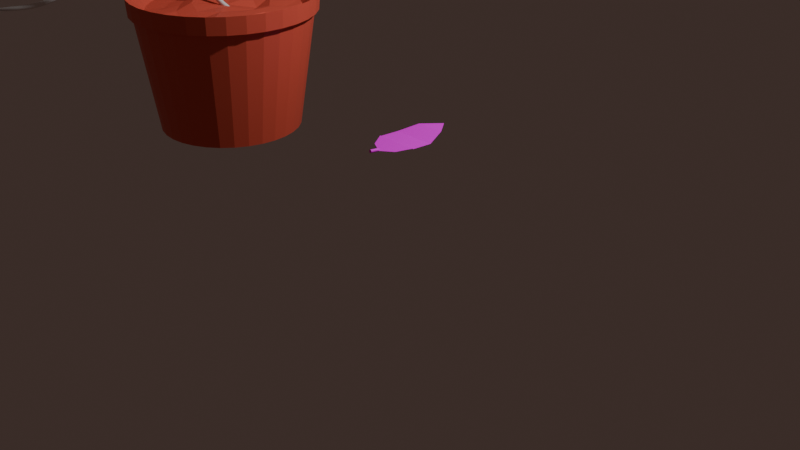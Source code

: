 # Source: space_plant.blend  (saved by Blender 4.5.90; exported with 4.5.12 LTS)
import bpy
from mathutils import Matrix  # noqa: F401  (used for matrix-valued properties, if any)

bpy.ops.wm.read_factory_settings(use_empty=True)
scene = bpy.context.scene
scene.name = 'Scene'

# ---- collections
col_collection = bpy.data.collections.new('Collection'); scene.collection.children.link(col_collection)

# ---- images (referenced by path relative to the original .blend; pixels are not part of the script)
import os
ASSET_DIR = os.environ.get("B2B_ASSET_DIR", "")  # directory of the original .blend (textures are referenced by path, not embedded)
HERE = os.path.dirname(os.path.abspath(__file__))  # packed textures are extracted next to this script under _unpacked/

def load_image(name, relpath, width, height, colorspace="sRGB"):
    """Load a texture the original file referenced (path relative to the .blend, or extracted next to this script)."""
    p = next((c for c in (os.path.join(HERE, relpath), os.path.join(ASSET_DIR, relpath)) if relpath and os.path.exists(c)), "")
    if p:
        img = bpy.data.images.load(p, check_existing=True)
        img.name = name
    else:  # same state as the original file: an image datablock whose file is absent (Cycles renders it pink)
        img = bpy.data.images.new(name, width, height)
        img.source = "FILE"
        img.filepath = "//" + (relpath or name)
    img.colorspace_settings.name = colorspace
    return img
img_leaves_jpg = load_image('leaves.jpg', 'leaves.jpg', 1024, 1024, 'sRGB')

# ---- materials (node trees are filled in below, after node groups)
mat_material_002 = bpy.data.materials.new('Material.002')
mat_material_001 = bpy.data.materials.new('Material.001')
mat_material_003 = bpy.data.materials.new('Material.003')

# ---- material node trees
mat_material_002.use_nodes = True; mat_material_002.node_tree.nodes.clear()
_N = mat_material_002.node_tree.nodes; _L = mat_material_002.node_tree.links
n0 = _N.new('ShaderNodeBsdfPrincipled'); n0.name = 'Principled BSDF'; n0.location = (-200, 100)
n0.inputs[0].default_value = (0.8036, 0.1131, 0.0714, 1.0)
n1 = _N.new('ShaderNodeOutputMaterial'); n1.name = 'Material Output'; n1.location = (200, 100)
_L.new(n0.outputs[0], n1.inputs[0])
n1.is_active_output = True
mat_material_001.use_nodes = True; mat_material_001.node_tree.nodes.clear()
_N = mat_material_001.node_tree.nodes; _L = mat_material_001.node_tree.links
n0 = _N.new('ShaderNodeBsdfPrincipled'); n0.name = 'Principled BSDF'; n0.location = (-200, 100)
n1 = _N.new('ShaderNodeOutputMaterial'); n1.name = 'Material Output'; n1.location = (200, 100)
n2 = _N.new('ShaderNodeTexImage'); n2.name = 'Image Texture'; n2.location = (-555, 77)
n2.image = img_leaves_jpg
_L.new(n0.outputs[0], n1.inputs[0])
_L.new(n2.outputs[0], n0.inputs[0])
n1.is_active_output = True
mat_material_003.use_nodes = True; mat_material_003.node_tree.nodes.clear()
_N = mat_material_003.node_tree.nodes; _L = mat_material_003.node_tree.links
n0 = _N.new('ShaderNodeBsdfPrincipled'); n0.name = 'Principled BSDF'; n0.location = (-200, 100)
n1 = _N.new('ShaderNodeOutputMaterial'); n1.name = 'Material Output'; n1.location = (200, 100)
_L.new(n0.outputs[0], n1.inputs[0])
n1.is_active_output = True

# ---- world
world_world = bpy.data.worlds.new('World'); scene.world = world_world
world_world.use_nodes = True; world_world.node_tree.nodes.clear()
_N = world_world.node_tree.nodes; _L = world_world.node_tree.links
n0 = _N.new('ShaderNodeOutputWorld'); n0.name = 'World Output'; n0.location = (200, 100)
n1 = _N.new('ShaderNodeBackground'); n1.name = 'Background'; n1.location = (-200, 100)
n1.inputs[0].default_value = (0.05096, 0.03286, 0.02748, 1.0)
_L.new(n1.outputs[0], n0.inputs[0])
n0.is_active_output = True
world_world.color = (0.05088, 0.05088, 0.05088)
world_world.sun_shadow_jitter_overblur = 0.0

# ---- cameras
cam_camera = bpy.data.cameras.new('Camera')
cam_camera.clip_end = 100.0
cam_camera.ortho_scale = 7.314

# ---- lights
light_light = bpy.data.lights.new('Light', 'POINT')
light_light.energy = 1000.0
light_light.shadow_soft_size = 0.1

# ---- meshes
me_cylinder = bpy.data.meshes.new('Cylinder')
me_cylinder.from_pydata([(2.673e-09, 0.7792, -1.0), (0.152, 0.7642, -1.0), (0.2982, 0.7199, -1.0), (0.4329, 0.6479, -1.0), (0.551, 0.551, -1.0), (0.6479, 0.4329, -1.0), (0.7199, 0.2982, -1.0), (0.7642, 0.152, -1.0), (0.7792, 3.29e-09, -1.0), (0.7642, -0.152, -1.0), (0.7199, -0.2982, -1.0), (0.6479, -0.4329, -1.0), (0.551, -0.551, -1.0), (0.4329, -0.6479, -1.0), (0.2982, -0.7199, -1.0), (0.152, -0.7642, -1.0), (2.673e-09, -0.7792, -1.0), (-0.152, -0.7642, -1.0), (-0.2982, -0.7199, -1.0), (-0.4329, -0.6479, -1.0), (-0.551, -0.551, -1.0), (-0.6479, -0.4329, -1.0), (-0.7199, -0.2982, -1.0), (-0.7642, -0.152, -1.0), (-0.7792, 3.29e-09, -1.0), (-0.7642, 0.152, -1.0), (-0.7199, 0.2982, -1.0), (-0.6479, 0.4329, -1.0), (-0.551, 0.551, -1.0), (-0.4329, 0.6479, -1.0), (-0.2982, 0.7199, -1.0), (-0.152, 0.7642, -1.0), (3.132e-10, 0.9741, 0.7657), (0.19, 0.9554, 0.7657), (0.3728, 0.9, 0.7657), (0.5412, 0.81, 0.7657), (0.6888, 0.6888, 0.7657), (0.81, 0.5412, 0.7657), (0.9, 0.3728, 0.7657), (0.9554, 0.19, 0.7657), (0.9741, 3.855e-10, 0.7657), (0.9554, -0.19, 0.7657), (0.9, -0.3728, 0.7657), (0.81, -0.5412, 0.7657), (0.6888, -0.6888, 0.7657), (0.5412, -0.81, 0.7657), (0.3728, -0.9, 0.7657), (0.19, -0.9554, 0.7657), (3.132e-10, -0.9741, 0.7657), (-0.19, -0.9554, 0.7657), (-0.3728, -0.9, 0.7657), (-0.5412, -0.81, 0.7657), (-0.6888, -0.6888, 0.7657), (-0.81, -0.5412, 0.7657), (-0.9, -0.3728, 0.7657), (-0.9554, -0.19, 0.7657), (-0.9741, 3.855e-10, 0.7657), (-0.9554, 0.19, 0.7657), (-0.9, 0.3728, 0.7657), (-0.81, 0.5412, 0.7657), (-0.6888, 0.6888, 0.7657), (-0.5412, 0.81, 0.7657), (-0.3728, 0.9, 0.7657), (-0.19, 0.9554, 0.7657), (-4.123e-09, 0.9741, 0.7956), (0.19, 0.9554, 0.7956), (0.3728, 0.9, 0.7956), (0.5412, 0.81, 0.7956), (0.6888, 0.6888, 0.7956), (0.81, 0.5412, 0.7956), (0.9, 0.3728, 0.7956), (0.9554, 0.19, 0.7956), (0.9741, 2.254e-09, 0.7956), (0.9554, -0.19, 0.7956), (0.9, -0.3728, 0.7956), (0.81, -0.5412, 0.7956), (0.6888, -0.6888, 0.7956), (0.5412, -0.81, 0.7956), (0.3728, -0.9, 0.7956), (0.19, -0.9554, 0.7956), (-4.123e-09, -0.9741, 0.7956), (-0.19, -0.9554, 0.7956), (-0.3728, -0.9, 0.7956), (-0.5412, -0.81, 0.7956), (-0.6888, -0.6888, 0.7956), (-0.81, -0.5412, 0.7956), (-0.9, -0.3728, 0.7956), (-0.9554, -0.19, 0.7956), (-0.9741, 2.254e-09, 0.7956), (-0.9554, 0.19, 0.7956), (-0.9, 0.3728, 0.7956), (-0.81, 0.5412, 0.7956), (-0.6888, 0.6888, 0.7956), (-0.5412, 0.81, 0.7956), (-0.3728, 0.9, 0.7956), (-0.19, 0.9554, 0.7956), (0.2022, 1.016, 1.061), (-4.354e-09, 1.036, 1.061), (-4.123e-09, 1.021, 0.7904), (0.3966, 0.9575, 1.061), (0.5758, 0.8617, 1.061), (0.7328, 0.7328, 1.061), (0.8617, 0.5758, 1.061), (0.9575, 0.3966, 1.061), (1.016, 0.2022, 1.061), (1.036, 1.868e-09, 1.061), (1.016, -0.2022, 1.061), (0.9575, -0.3966, 1.061), (0.8617, -0.5758, 1.061), (0.7328, -0.7328, 1.061), (0.5758, -0.8617, 1.061), (0.3966, -0.9575, 1.061), (0.2022, -1.016, 1.061), (-4.437e-09, -1.036, 1.061), (-0.2022, -1.016, 1.061), (-0.3966, -0.9575, 1.061), (-0.5758, -0.8617, 1.061), (-0.7328, -0.7328, 1.061), (-0.8617, -0.5758, 1.061), (-0.9575, -0.3966, 1.061), (-1.016, -0.2022, 1.061), (-1.036, 1.868e-09, 1.061), (-1.016, 0.2022, 1.061), (-0.9575, 0.3966, 1.061), (-0.8617, 0.5758, 1.061), (-0.7328, 0.7328, 1.061), (-0.5758, 0.8617, 1.061), (-0.3966, 0.9575, 1.061), (-0.2022, 1.016, 1.061), (0.1993, 1.002, 0.7904), (0.3909, 0.9437, 0.7904), (0.5675, 0.8493, 0.7904), (0.7223, 0.7223, 0.7904), (0.8493, 0.5675, 0.7904), (0.9437, 0.3909, 0.7904), (1.002, 0.1993, 0.7904), (1.021, 2.254e-09, 0.7904), (1.002, -0.1993, 0.7904), (0.9437, -0.3909, 0.7904), (0.8493, -0.5675, 0.7904), (0.7223, -0.7223, 0.7904), (0.5675, -0.8493, 0.7904), (0.3909, -0.9437, 0.7904), (0.1993, -1.002, 0.7904), (-4.123e-09, -1.021, 0.7904), (-0.1993, -1.002, 0.7904), (-0.3909, -0.9437, 0.7904), (-0.5675, -0.8493, 0.7904), (-0.7223, -0.7223, 0.7904), (-0.8493, -0.5675, 0.7904), (-0.9437, -0.3909, 0.7904), (-1.002, -0.1993, 0.7904), (-1.021, 2.254e-09, 0.7904), (-1.002, 0.1993, 0.7904), (-0.9437, 0.3909, 0.7904), (-0.8493, 0.5675, 0.7904), (-0.7223, 0.7223, 0.7904), (-0.5675, 0.8493, 0.7904), (-0.3909, 0.9437, 0.7904), (-0.1993, 1.002, 0.7904), (0.1636, 0.8224, 0.8252), (-6.826e-09, 0.8385, 0.8252), (-0.1636, 0.8224, 0.8252), (-0.3209, 0.7747, 0.8252), (-0.4658, 0.6972, 0.8252), (-0.5929, 0.5929, 0.8252), (-0.6972, 0.4658, 0.8252), (-0.7747, 0.3209, 0.8252), (-0.8224, 0.1636, 0.8252), (-0.8385, -2.489e-09, 0.8252), (-0.8224, -0.1636, 0.8252), (-0.7747, -0.3209, 0.8252), (-0.6972, -0.4658, 0.8252), (-0.5929, -0.5929, 0.8252), (-0.4658, -0.6972, 0.8252), (-0.3209, -0.7747, 0.8252), (-0.1636, -0.8224, 0.8252), (-6.893e-09, -0.8385, 0.8252), (0.1636, -0.8224, 0.8252), (0.3209, -0.7747, 0.8252), (0.4658, -0.6972, 0.8252), (0.5929, -0.5929, 0.8252), (0.6972, -0.4658, 0.8252), (0.7747, -0.3209, 0.8252), (0.8224, -0.1636, 0.8252), (0.8385, -2.489e-09, 0.8252), (0.8224, 0.1636, 0.8252), (0.7747, 0.3209, 0.8252), (0.6972, 0.4658, 0.8252), (0.5929, 0.5929, 0.8252), (0.4658, 0.6972, 0.8252), (0.3209, 0.7747, 0.8252), (0.19, 0.9554, 0.7657), (0.3728, 0.9, 0.7657), (0.5412, 0.81, 0.7657), (0.6888, 0.6888, 0.7657), (0.81, 0.5412, 0.7657), (0.9, 0.3728, 0.7657), (0.9554, 0.19, 0.7657), (0.9741, 3.855e-10, 0.7657), (0.9554, -0.19, 0.7657), (0.9, -0.3728, 0.7657), (0.81, -0.5412, 0.7657), (0.6888, -0.6888, 0.7657), (0.5412, -0.81, 0.7657), (0.3728, -0.9, 0.7657), (0.19, -0.9554, 0.7657), (3.132e-10, -0.9741, 0.7657), (-0.19, -0.9554, 0.7657), (-0.3728, -0.9, 0.7657), (-0.5412, -0.81, 0.7657), (-0.6888, -0.6888, 0.7657), (-0.81, -0.5412, 0.7657), (-0.9, -0.3728, 0.7657), (-0.9554, -0.19, 0.7657), (-0.9741, 3.855e-10, 0.7657), (-0.9554, 0.19, 0.7657), (-0.9, 0.3728, 0.7657), (-0.81, 0.5412, 0.7657), (-0.6888, 0.6888, 0.7657), (-0.5412, 0.81, 0.7657), (-0.3728, 0.9, 0.7657), (-0.19, 0.9554, 0.7657), (3.132e-10, 0.9741, 0.7657), (0.7817, 0.007094, 0.8252), (0.6476, 0.1959, 0.7799), (0.6085, 0.3365, 0.8252), (0.4825, 0.4825, 0.8252), (0.4087, 0.537, 0.7992), (0.1759, 0.7095, 0.8252), (0.007094, 0.7817, 0.8252), (0.7054, -0.1553, 0.8252), (0.5453, 0.03439, 0.7799), (0.484, 0.1818, 0.8252), (0.3403, 0.3403, 0.8252), (0.2539, 0.4125, 0.7992), (0.01441, 0.6073, 0.8252), (-0.1553, 0.7054, 0.8252), (0.5981, -0.3156, 0.8252), (0.4849, -0.1952, 0.8334), (0.3324, 0.0115, 0.8252), (0.1993, 0.2431, 0.764), (0.06418, 0.3783, 0.7193), (-0.1545, 0.4749, 0.8252), (-0.3156, 0.5981, 0.8252), (0.4658, -0.4658, 0.8252), (0.3349, -0.3585, 0.8334), (0.1636, -0.1636, 0.8252), (-6.706e-08, 6.706e-08, 0.8252), (-0.1345, 0.1402, 0.7805), (-0.3209, 0.3209, 0.8252), (-0.4658, 0.4658, 0.8252), (0.3156, -0.5981, 0.8252), (0.1563, -0.4303, 0.7821), (-0.0115, -0.3324, 0.8252), (-0.2426, -0.2496, 0.8803), (-0.3991, -0.0852, 0.8803), (-0.4556, 0.2282, 0.7578), (-0.5787, 0.3893, 0.7578), (0.1553, -0.7054, 0.8252), (-0.01254, -0.5627, 0.7821), (-0.1818, -0.484, 0.8252), (-0.3403, -0.3403, 0.8252), (-0.484, -0.1818, 0.8252), (-0.6073, -0.01441, 0.8252), (-0.7054, 0.1553, 0.8252), (-0.007094, -0.7817, 0.8252), (-0.1759, -0.7095, 0.8252), (-0.3365, -0.6085, 0.8252), (-0.4333, -0.4704, 0.8062), (-0.5592, -0.3243, 0.8062), (-0.7095, -0.1759, 0.8252), (-0.7817, -0.007094, 0.8252)], [], [(33, 32, 64, 65), (60, 59, 91, 92), (47, 46, 78, 79), (34, 33, 65, 66), (61, 60, 92, 93), (48, 47, 79, 80), (35, 34, 66, 67), (62, 61, 93, 94), (49, 48, 80, 81), (36, 35, 67, 68), (63, 62, 94, 95), (50, 49, 81, 82), (37, 36, 68, 69), (32, 63, 95, 64), (51, 50, 82, 83), (38, 37, 69, 70), (52, 51, 83, 84), (39, 38, 70, 71), (53, 52, 84, 85), (40, 39, 71, 72), (54, 53, 85, 86), (41, 40, 72, 73), (55, 54, 86, 87), (42, 41, 73, 74), (56, 55, 87, 88), (43, 42, 74, 75), (57, 56, 88, 89), (44, 43, 75, 76), (58, 57, 89, 90), (45, 44, 76, 77), (59, 58, 90, 91), (46, 45, 77, 78), (0, 1, 2, 3, 4, 5, 6, 7, 8, 9, 10, 11, 12, 13, 14, 15, 16, 17, 18, 19, 20, 21, 22, 23, 24, 25, 26, 27, 28, 29, 30, 31), (222, 63, 32, 223), (221, 62, 63, 222), (220, 61, 62, 221), (219, 60, 61, 220), (218, 59, 60, 219), (217, 58, 59, 218), (216, 57, 58, 217), (215, 56, 57, 216), (214, 55, 56, 215), (213, 54, 55, 214), (212, 53, 54, 213), (211, 52, 53, 212), (210, 51, 52, 211), (209, 50, 51, 210), (208, 49, 50, 209), (207, 48, 49, 208), (206, 47, 48, 207), (205, 46, 47, 206), (204, 45, 46, 205), (203, 44, 45, 204), (202, 43, 44, 203), (201, 42, 43, 202), (200, 41, 42, 201), (199, 40, 41, 200), (198, 39, 40, 199), (197, 38, 39, 198), (196, 37, 38, 197), (195, 36, 37, 196), (194, 35, 36, 195), (193, 34, 35, 194), (192, 33, 34, 193), (223, 32, 33, 192), (77, 76, 140, 141), (91, 90, 154, 155), (78, 77, 141, 142), (65, 64, 98, 129), (92, 91, 155, 156), (79, 78, 142, 143), (66, 65, 129, 130), (93, 92, 156, 157), (80, 79, 143, 144), (67, 66, 130, 131), (94, 93, 157, 158), (81, 80, 144, 145), (68, 67, 131, 132), (95, 94, 158, 159), (82, 81, 145, 146), (69, 68, 132, 133), (64, 95, 159, 98), (83, 82, 146, 147), (70, 69, 133, 134), (84, 83, 147, 148), (71, 70, 134, 135), (85, 84, 148, 149), (72, 71, 135, 136), (86, 85, 149, 150), (73, 72, 136, 137), (87, 86, 150, 151), (74, 73, 137, 138), (88, 87, 151, 152), (75, 74, 138, 139), (89, 88, 152, 153), (76, 75, 139, 140), (90, 89, 153, 154), (98, 97, 96, 129), (129, 96, 99, 130), (130, 99, 100, 131), (131, 100, 101, 132), (132, 101, 102, 133), (133, 102, 103, 134), (134, 103, 104, 135), (135, 104, 105, 136), (136, 105, 106, 137), (137, 106, 107, 138), (138, 107, 108, 139), (139, 108, 109, 140), (140, 109, 110, 141), (141, 110, 111, 142), (142, 111, 112, 143), (143, 112, 113, 144), (144, 113, 114, 145), (145, 114, 115, 146), (146, 115, 116, 147), (147, 116, 117, 148), (148, 117, 118, 149), (149, 118, 119, 150), (150, 119, 120, 151), (151, 120, 121, 152), (152, 121, 122, 153), (153, 122, 123, 154), (154, 123, 124, 155), (155, 124, 125, 156), (156, 125, 126, 157), (157, 126, 127, 158), (1, 192, 193, 2), (158, 127, 128, 159), (159, 128, 97, 98), (0, 223, 192, 1), (97, 161, 160, 96), (128, 162, 161, 97), (127, 163, 162, 128), (126, 164, 163, 127), (125, 165, 164, 126), (124, 166, 165, 125), (123, 167, 166, 124), (122, 168, 167, 123), (121, 169, 168, 122), (120, 170, 169, 121), (119, 171, 170, 120), (118, 172, 171, 119), (117, 173, 172, 118), (116, 174, 173, 117), (115, 175, 174, 116), (114, 176, 175, 115), (113, 177, 176, 114), (112, 178, 177, 113), (111, 179, 178, 112), (110, 180, 179, 111), (109, 181, 180, 110), (108, 182, 181, 109), (107, 183, 182, 108), (106, 184, 183, 107), (105, 185, 184, 106), (104, 186, 185, 105), (103, 187, 186, 104), (102, 188, 187, 103), (101, 189, 188, 102), (100, 190, 189, 101), (99, 191, 190, 100), (96, 160, 191, 99), (2, 193, 194, 3), (3, 194, 195, 4), (4, 195, 196, 5), (5, 196, 197, 6), (6, 197, 198, 7), (7, 198, 199, 8), (8, 199, 200, 9), (9, 200, 201, 10), (10, 201, 202, 11), (11, 202, 203, 12), (12, 203, 204, 13), (13, 204, 205, 14), (14, 205, 206, 15), (15, 206, 207, 16), (16, 207, 208, 17), (17, 208, 209, 18), (18, 209, 210, 19), (19, 210, 211, 20), (20, 211, 212, 21), (21, 212, 213, 22), (22, 213, 214, 23), (23, 214, 215, 24), (24, 215, 216, 25), (25, 216, 217, 26), (26, 217, 218, 27), (27, 218, 219, 28), (28, 219, 220, 29), (29, 220, 221, 30), (30, 221, 222, 31), (31, 222, 223, 0), (186, 224, 184, 185), (224, 231, 183, 184), (231, 238, 182, 183), (238, 245, 181, 182), (245, 252, 180, 181), (252, 259, 179, 180), (259, 266, 178, 179), (266, 176, 177, 178), (187, 225, 224, 186), (225, 232, 231, 224), (232, 239, 238, 231), (239, 246, 245, 238), (246, 253, 252, 245), (253, 260, 259, 252), (260, 267, 266, 259), (267, 175, 176, 266), (188, 226, 225, 187), (226, 233, 232, 225), (233, 240, 239, 232), (240, 247, 246, 239), (247, 254, 253, 246), (254, 261, 260, 253), (261, 268, 267, 260), (268, 174, 175, 267), (189, 227, 226, 188), (227, 234, 233, 226), (234, 241, 240, 233), (241, 248, 247, 240), (248, 255, 254, 247), (255, 262, 261, 254), (262, 269, 268, 261), (269, 173, 174, 268), (190, 228, 227, 189), (228, 235, 234, 227), (235, 242, 241, 234), (242, 249, 248, 241), (249, 256, 255, 248), (256, 263, 262, 255), (263, 270, 269, 262), (270, 172, 173, 269), (191, 229, 228, 190), (229, 236, 235, 228), (236, 243, 242, 235), (243, 250, 249, 242), (250, 257, 256, 249), (257, 264, 263, 256), (264, 271, 270, 263), (271, 171, 172, 270), (160, 230, 229, 191), (230, 237, 236, 229), (237, 244, 243, 236), (244, 251, 250, 243), (251, 258, 257, 250), (258, 265, 264, 257), (265, 272, 271, 264), (272, 170, 171, 271), (161, 162, 230, 160), (162, 163, 237, 230), (163, 164, 244, 237), (164, 165, 251, 244), (165, 166, 258, 251), (166, 167, 265, 258), (167, 168, 272, 265), (168, 169, 170, 272)])
_uv = me_cylinder.uv_layers.new(name='UVMap')
_uv.uv.foreach_set('vector', [0.9688, 0.9414, 1.0, 0.9414, 1.0, 0.9414, 0.9688, 0.9414, 0.125, 0.9414, 0.1562, 0.9414, 0.1562, 0.9414, 0.125, 0.9414, 0.5312, 0.9414, 0.5625, 0.9414, 0.5625, 0.9414, 0.5312, 0.9414, 0.9375, 0.9414, 0.9688, 0.9414, 0.9688, 0.9414, 0.9375, 0.9414, 0.09375, 0.9414, 0.125, 0.9414, 0.125, 0.9414, 0.09375, 0.9414, 0.5, 0.9414, 0.5312, 0.9414, 0.5312, 0.9414, 0.5, 0.9414, 0.9062, 0.9414, 0.9375, 0.9414, 0.9375, 0.9414, 0.9062, 0.9414, 0.0625, 0.9414, 0.09375, 0.9414, 0.09375, 0.9414, 0.0625, 0.9414, 0.4688, 0.9414, 0.5, 0.9414, 0.5, 0.9414, 0.4688, 0.9414, 0.875, 0.9414, 0.9062, 0.9414, 0.9062, 0.9414, 0.875, 0.9414, 0.03125, 0.9414, 0.0625, 0.9414, 0.0625, 0.9414, 0.03125, 0.9414, 0.4375, 0.9414, 0.4688, 0.9414, 0.4688, 0.9414, 0.4375, 0.9414, 0.8438, 0.9414, 0.875, 0.9414, 0.875, 0.9414, 0.8438, 0.9414, 0.0, 0.9414, 0.03125, 0.9414, 0.03125, 0.9414, 0.0, 0.9414, 0.4062, 0.9414, 0.4375, 0.9414, 0.4375, 0.9414, 0.4062, 0.9414, 0.8125, 0.9414, 0.8438, 0.9414, 0.8438, 0.9414, 0.8125, 0.9414, 0.375, 0.9414, 0.4062, 0.9414, 0.4062, 0.9414, 0.375, 0.9414, 0.7812, 0.9414, 0.8125, 0.9414, 0.8125, 0.9414, 0.7812, 0.9414, 0.3438, 0.9414, 0.375, 0.9414, 0.375, 0.9414, 0.3438, 0.9414, 0.75, 0.9414, 0.7812, 0.9414, 0.7812, 0.9414, 0.75, 0.9414, 0.3125, 0.9414, 0.3438, 0.9414, 0.3438, 0.9414, 0.3125, 0.9414, 0.7188, 0.9414, 0.75, 0.9414, 0.75, 0.9414, 0.7188, 0.9414, 0.2812, 0.9414, 0.3125, 0.9414, 0.3125, 0.9414, 0.2812, 0.9414, 0.6875, 0.9414, 0.7188, 0.9414, 0.7188, 0.9414, 0.6875, 0.9414, 0.25, 0.9414, 0.2812, 0.9414, 0.2812, 0.9414, 0.25, 0.9414, 0.6562, 0.9414, 0.6875, 0.9414, 0.6875, 0.9414, 0.6562, 0.9414, 0.2188, 0.9414, 0.25, 0.9414, 0.25, 0.9414, 0.2188, 0.9414, 0.625, 0.9414, 0.6562, 0.9414, 0.6562, 0.9414, 0.625, 0.9414, 0.1875, 0.9414, 0.2188, 0.9414, 0.2188, 0.9414, 0.1875, 0.9414, 0.5938, 0.9414, 0.625, 0.9414, 0.625, 0.9414, 0.5938, 0.9414, 0.1562, 0.9414, 0.1875, 0.9414, 0.1875, 0.9414, 0.1562, 0.9414, 0.5625, 0.9414, 0.5938, 0.9414, 0.5938, 0.9414, 0.5625, 0.9414, 0.75, 0.49, 0.7968, 0.4854, 0.8418, 0.4717, 0.8833, 0.4496, 0.9197, 0.4197, 0.9496, 0.3833, 0.9717, 0.3418, 0.9854, 0.2968, 0.99, 0.25, 0.9854, 0.2032, 0.9717, 0.1582, 0.9496, 0.1167, 0.9197, 0.08029, 0.8833, 0.05045, 0.8418, 0.02827, 0.7968, 0.01461, 0.75, 0.01, 0.7032, 0.01461, 0.6582, 0.02827, 0.6167, 0.05045, 0.5803, 0.08029, 0.5504, 0.1167, 0.5283, 0.1582, 0.5146, 0.2032, 0.51, 0.25, 0.5146, 0.2968, 0.5283, 0.3418, 0.5504, 0.3833, 0.5803, 0.4197, 0.6167, 0.4496, 0.6582, 0.4717, 0.7032, 0.4854, 0.03125, 0.9414, 0.03125, 0.9414, 0.0, 0.9414, 0.0, 0.9414, 0.0625, 0.9414, 0.0625, 0.9414, 0.03125, 0.9414, 0.03125, 0.9414, 0.09375, 0.9414, 0.09375, 0.9414, 0.0625, 0.9414, 0.0625, 0.9414, 0.125, 0.9414, 0.125, 0.9414, 0.09375, 0.9414, 0.09375, 0.9414, 0.1562, 0.9414, 0.1562, 0.9414, 0.125, 0.9414, 0.125, 0.9414, 0.1875, 0.9414, 0.1875, 0.9414, 0.1562, 0.9414, 0.1562, 0.9414, 0.2187, 0.9414, 0.2188, 0.9414, 0.1875, 0.9414, 0.1875, 0.9414, 0.25, 0.9414, 0.25, 0.9414, 0.2188, 0.9414, 0.2187, 0.9414, 0.2812, 0.9414, 0.2812, 0.9414, 0.25, 0.9414, 0.25, 0.9414, 0.3125, 0.9414, 0.3125, 0.9414, 0.2812, 0.9414, 0.2812, 0.9414, 0.3438, 0.9414, 0.3438, 0.9414, 0.3125, 0.9414, 0.3125, 0.9414, 0.375, 0.9414, 0.375, 0.9414, 0.3438, 0.9414, 0.3438, 0.9414, 0.4062, 0.9414, 0.4062, 0.9414, 0.375, 0.9414, 0.375, 0.9414, 0.4375, 0.9414, 0.4375, 0.9414, 0.4062, 0.9414, 0.4062, 0.9414, 0.4688, 0.9414, 0.4688, 0.9414, 0.4375, 0.9414, 0.4375, 0.9414, 0.5, 0.9414, 0.5, 0.9414, 0.4688, 0.9414, 0.4688, 0.9414, 0.5312, 0.9414, 0.5312, 0.9414, 0.5, 0.9414, 0.5, 0.9414, 0.5625, 0.9414, 0.5625, 0.9414, 0.5312, 0.9414, 0.5312, 0.9414, 0.5938, 0.9414, 0.5938, 0.9414, 0.5625, 0.9414, 0.5625, 0.9414, 0.625, 0.9414, 0.625, 0.9414, 0.5938, 0.9414, 0.5938, 0.9414, 0.6562, 0.9414, 0.6562, 0.9414, 0.625, 0.9414, 0.625, 0.9414, 0.6875, 0.9414, 0.6875, 0.9414, 0.6562, 0.9414, 0.6562, 0.9414, 0.7188, 0.9414, 0.7188, 0.9414, 0.6875, 0.9414, 0.6875, 0.9414, 0.75, 0.9414, 0.75, 0.9414, 0.7188, 0.9414, 0.7188, 0.9414, 0.7812, 0.9414, 0.7812, 0.9414, 0.75, 0.9414, 0.75, 0.9414, 0.8125, 0.9414, 0.8125, 0.9414, 0.7812, 0.9414, 0.7812, 0.9414, 0.8438, 0.9414, 0.8438, 0.9414, 0.8125, 0.9414, 0.8125, 0.9414, 0.875, 0.9414, 0.875, 0.9414, 0.8438, 0.9414, 0.8438, 0.9414, 0.9062, 0.9414, 0.9062, 0.9414, 0.875, 0.9414, 0.875, 0.9414, 0.9375, 0.9414, 0.9375, 0.9414, 0.9062, 0.9414, 0.9062, 0.9414, 0.9688, 0.9414, 0.9688, 0.9414, 0.9375, 0.9414, 0.9375, 0.9414, 1.0, 0.9414, 1.0, 0.9414, 0.9688, 0.9414, 0.9688, 0.9414, 0.5938, 0.9414, 0.625, 0.9414, 0.625, 0.9414, 0.5938, 0.9414, 0.1562, 0.9414, 0.1875, 0.9414, 0.1875, 0.9414, 0.1562, 0.9414, 0.5625, 0.9414, 0.5938, 0.9414, 0.5938, 0.9414, 0.5625, 0.9414, 0.9688, 0.9414, 1.0, 0.9414, 1.0, 0.9414, 0.9688, 0.9414, 0.125, 0.9414, 0.1562, 0.9414, 0.1562, 0.9414, 0.125, 0.9414, 0.5312, 0.9414, 0.5625, 0.9414, 0.5625, 0.9414, 0.5312, 0.9414, 0.9375, 0.9414, 0.9688, 0.9414, 0.9688, 0.9414, 0.9375, 0.9414, 0.09375, 0.9414, 0.125, 0.9414, 0.125, 0.9414, 0.09375, 0.9414, 0.5, 0.9414, 0.5312, 0.9414, 0.5312, 0.9414, 0.5, 0.9414, 0.9062, 0.9414, 0.9375, 0.9414, 0.9375, 0.9414, 0.9062, 0.9414, 0.0625, 0.9414, 0.09375, 0.9414, 0.09375, 0.9414, 0.0625, 0.9414, 0.4688, 0.9414, 0.5, 0.9414, 0.5, 0.9414, 0.4688, 0.9414, 0.875, 0.9414, 0.9062, 0.9414, 0.9062, 0.9414, 0.875, 0.9414, 0.03125, 0.9414, 0.0625, 0.9414, 0.0625, 0.9414, 0.03125, 0.9414, 0.4375, 0.9414, 0.4688, 0.9414, 0.4688, 0.9414, 0.4375, 0.9414, 0.8438, 0.9414, 0.875, 0.9414, 0.875, 0.9414, 0.8438, 0.9414, 0.0, 0.9414, 0.03125, 0.9414, 0.03125, 0.9414, 0.0, 0.9414, 0.4062, 0.9414, 0.4375, 0.9414, 0.4375, 0.9414, 0.4062, 0.9414, 0.8125, 0.9414, 0.8438, 0.9414, 0.8438, 0.9414, 0.8125, 0.9414, 0.375, 0.9414, 0.4062, 0.9414, 0.4062, 0.9414, 0.375, 0.9414, 0.7812, 0.9414, 0.8125, 0.9414, 0.8125, 0.9414, 0.7812, 0.9414, 0.3438, 0.9414, 0.375, 0.9414, 0.375, 0.9414, 0.3438, 0.9414, 0.75, 0.9414, 0.7812, 0.9414, 0.7812, 0.9414, 0.75, 0.9414, 0.3125, 0.9414, 0.3438, 0.9414, 0.3438, 0.9414, 0.3125, 0.9414, 0.7188, 0.9414, 0.75, 0.9414, 0.75, 0.9414, 0.7188, 0.9414, 0.2812, 0.9414, 0.3125, 0.9414, 0.3125, 0.9414, 0.2812, 0.9414, 0.6875, 0.9414, 0.7188, 0.9414, 0.7188, 0.9414, 0.6875, 0.9414, 0.25, 0.9414, 0.2812, 0.9414, 0.2812, 0.9414, 0.25, 0.9414, 0.6562, 0.9414, 0.6875, 0.9414, 0.6875, 0.9414, 0.6562, 0.9414, 0.2188, 0.9414, 0.25, 0.9414, 0.25, 0.9414, 0.2188, 0.9414, 0.625, 0.9414, 0.6562, 0.9414, 0.6562, 0.9414, 0.625, 0.9414, 0.1875, 0.9414, 0.2188, 0.9414, 0.2188, 0.9414, 0.1875, 0.9414, 1.0, 0.9414, 1.0, 1.0, 0.9688, 1.0, 0.9688, 0.9414, 0.9688, 0.9414, 0.9688, 1.0, 0.9375, 1.0, 0.9375, 0.9414, 0.9375, 0.9414, 0.9375, 1.0, 0.9062, 1.0, 0.9062, 0.9414, 0.9062, 0.9414, 0.9062, 1.0, 0.875, 1.0, 0.875, 0.9414, 0.875, 0.9414, 0.875, 1.0, 0.8438, 1.0, 0.8438, 0.9414, 0.8438, 0.9414, 0.8438, 1.0, 0.8125, 1.0, 0.8125, 0.9414, 0.8125, 0.9414, 0.8125, 1.0, 0.7812, 1.0, 0.7812, 0.9414, 0.7812, 0.9414, 0.7812, 1.0, 0.75, 1.0, 0.75, 0.9414, 0.75, 0.9414, 0.75, 1.0, 0.7188, 1.0, 0.7188, 0.9414, 0.7188, 0.9414, 0.7188, 1.0, 0.6875, 1.0, 0.6875, 0.9414, 0.6875, 0.9414, 0.6875, 1.0, 0.6562, 1.0, 0.6562, 0.9414, 0.6562, 0.9414, 0.6562, 1.0, 0.625, 1.0, 0.625, 0.9414, 0.625, 0.9414, 0.625, 1.0, 0.5938, 1.0, 0.5938, 0.9414, 0.5938, 0.9414, 0.5938, 1.0, 0.5625, 1.0, 0.5625, 0.9414, 0.5625, 0.9414, 0.5625, 1.0, 0.5312, 1.0, 0.5312, 0.9414, 0.5312, 0.9414, 0.5312, 1.0, 0.5, 1.0, 0.5, 0.9414, 0.5, 0.9414, 0.5, 1.0, 0.4688, 1.0, 0.4688, 0.9414, 0.4688, 0.9414, 0.4688, 1.0, 0.4375, 1.0, 0.4375, 0.9414, 0.4375, 0.9414, 0.4375, 1.0, 0.4062, 1.0, 0.4062, 0.9414, 0.4062, 0.9414, 0.4062, 1.0, 0.375, 1.0, 0.375, 0.9414, 0.375, 0.9414, 0.375, 1.0, 0.3438, 1.0, 0.3438, 0.9414, 0.3438, 0.9414, 0.3438, 1.0, 0.3125, 1.0, 0.3125, 0.9414, 0.3125, 0.9414, 0.3125, 1.0, 0.2812, 1.0, 0.2812, 0.9414, 0.2812, 0.9414, 0.2812, 1.0, 0.25, 1.0, 0.25, 0.9414, 0.25, 0.9414, 0.25, 1.0, 0.2188, 1.0, 0.2188, 0.9414, 0.2188, 0.9414, 0.2188, 1.0, 0.1875, 1.0, 0.1875, 0.9414, 0.1875, 0.9414, 0.1875, 1.0, 0.1562, 1.0, 0.1562, 0.9414, 0.1562, 0.9414, 0.1562, 1.0, 0.125, 1.0, 0.125, 0.9414, 0.125, 0.9414, 0.125, 1.0, 0.09375, 1.0, 0.09375, 0.9414, 0.09375, 0.9414, 0.09375, 1.0, 0.0625, 1.0, 0.0625, 0.9414, 0.9688, 0.5, 0.9688, 0.9414, 0.9375, 0.9414, 0.9375, 0.5, 0.0625, 0.9414, 0.0625, 1.0, 0.03125, 1.0, 0.03125, 0.9414, 0.03125, 0.9414, 0.03125, 1.0, 0.0, 1.0, 0.0, 0.9414, 1.0, 0.5, 1.0, 0.9414, 0.9688, 0.9414, 0.9688, 0.5, 0.25, 0.49, 0.25, 0.49, 0.2968, 0.4854, 0.2968, 0.4854, 0.2032, 0.4854, 0.2032, 0.4854, 0.25, 0.49, 0.25, 0.49, 0.1582, 0.4717, 0.1582, 0.4717, 0.2032, 0.4854, 0.2032, 0.4854, 0.1167, 0.4496, 0.1167, 0.4496, 0.1582, 0.4717, 0.1582, 0.4717, 0.08029, 0.4197, 0.08029, 0.4197, 0.1167, 0.4496, 0.1167, 0.4496, 0.05045, 0.3833, 0.05045, 0.3833, 0.08029, 0.4197, 0.08029, 0.4197, 0.02827, 0.3418, 0.02827, 0.3418, 0.05045, 0.3833, 0.05045, 0.3833, 0.01461, 0.2968, 0.01461, 0.2968, 0.02827, 0.3418, 0.02827, 0.3418, 0.01, 0.25, 0.01, 0.25, 0.01461, 0.2968, 0.01461, 0.2968, 0.01461, 0.2032, 0.01461, 0.2032, 0.01, 0.25, 0.01, 0.25, 0.02827, 0.1582, 0.02827, 0.1582, 0.01461, 0.2032, 0.01461, 0.2032, 0.05045, 0.1167, 0.05045, 0.1167, 0.02827, 0.1582, 0.02827, 0.1582, 0.08029, 0.08029, 0.08029, 0.08029, 0.05045, 0.1167, 0.05045, 0.1167, 0.1167, 0.05045, 0.1167, 0.05045, 0.08029, 0.08029, 0.08029, 0.08029, 0.1582, 0.02827, 0.1582, 0.02827, 0.1167, 0.05045, 0.1167, 0.05045, 0.2032, 0.01461, 0.2032, 0.01461, 0.1582, 0.02827, 0.1582, 0.02827, 0.25, 0.01, 0.25, 0.01, 0.2032, 0.01461, 0.2032, 0.01461, 0.2968, 0.01461, 0.2968, 0.01461, 0.25, 0.01, 0.25, 0.01, 0.3418, 0.02827, 0.3418, 0.02827, 0.2968, 0.01461, 0.2968, 0.01461, 0.3833, 0.05045, 0.3833, 0.05045, 0.3418, 0.02827, 0.3418, 0.02827, 0.4197, 0.08029, 0.4197, 0.08029, 0.3833, 0.05045, 0.3833, 0.05045, 0.4496, 0.1167, 0.4496, 0.1167, 0.4197, 0.08029, 0.4197, 0.08029, 0.4717, 0.1582, 0.4717, 0.1582, 0.4496, 0.1167, 0.4496, 0.1167, 0.4854, 0.2032, 0.4854, 0.2032, 0.4717, 0.1582, 0.4717, 0.1582, 0.49, 0.25, 0.49, 0.25, 0.4854, 0.2032, 0.4854, 0.2032, 0.4854, 0.2968, 0.4854, 0.2968, 0.49, 0.25, 0.49, 0.25, 0.4717, 0.3418, 0.4717, 0.3418, 0.4854, 0.2968, 0.4854, 0.2968, 0.4496, 0.3833, 0.4496, 0.3833, 0.4717, 0.3418, 0.4717, 0.3418, 0.4197, 0.4197, 0.4197, 0.4197, 0.4496, 0.3833, 0.4496, 0.3833, 0.3833, 0.4496, 0.3833, 0.4496, 0.4197, 0.4197, 0.4197, 0.4197, 0.3418, 0.4717, 0.3418, 0.4717, 0.3833, 0.4496, 0.3833, 0.4496, 0.2968, 0.4854, 0.2968, 0.4854, 0.3418, 0.4717, 0.3418, 0.4717, 0.9375, 0.5, 0.9375, 0.9414, 0.9062, 0.9414, 0.9062, 0.5, 0.9062, 0.5, 0.9062, 0.9414, 0.875, 0.9414, 0.875, 0.5, 0.875, 0.5, 0.875, 0.9414, 0.8438, 0.9414, 0.8438, 0.5, 0.8438, 0.5, 0.8438, 0.9414, 0.8125, 0.9414, 0.8125, 0.5, 0.8125, 0.5, 0.8125, 0.9414, 0.7812, 0.9414, 0.7812, 0.5, 0.7812, 0.5, 0.7812, 0.9414, 0.75, 0.9414, 0.75, 0.5, 0.75, 0.5, 0.75, 0.9414, 0.7188, 0.9414, 0.7188, 0.5, 0.7188, 0.5, 0.7188, 0.9414, 0.6875, 0.9414, 0.6875, 0.5, 0.6875, 0.5, 0.6875, 0.9414, 0.6562, 0.9414, 0.6562, 0.5, 0.6562, 0.5, 0.6562, 0.9414, 0.625, 0.9414, 0.625, 0.5, 0.625, 0.5, 0.625, 0.9414, 0.5938, 0.9414, 0.5938, 0.5, 0.5938, 0.5, 0.5938, 0.9414, 0.5625, 0.9414, 0.5625, 0.5, 0.5625, 0.5, 0.5625, 0.9414, 0.5312, 0.9414, 0.5312, 0.5, 0.5312, 0.5, 0.5312, 0.9414, 0.5, 0.9414, 0.5, 0.5, 0.5, 0.5, 0.5, 0.9414, 0.4688, 0.9414, 0.4688, 0.5, 0.4688, 0.5, 0.4688, 0.9414, 0.4375, 0.9414, 0.4375, 0.5, 0.4375, 0.5, 0.4375, 0.9414, 0.4062, 0.9414, 0.4062, 0.5, 0.4062, 0.5, 0.4062, 0.9414, 0.375, 0.9414, 0.375, 0.5, 0.375, 0.5, 0.375, 0.9414, 0.3438, 0.9414, 0.3438, 0.5, 0.3438, 0.5, 0.3438, 0.9414, 0.3125, 0.9414, 0.3125, 0.5, 0.3125, 0.5, 0.3125, 0.9414, 0.2812, 0.9414, 0.2812, 0.5, 0.2812, 0.5, 0.2812, 0.9414, 0.25, 0.9414, 0.25, 0.5, 0.25, 0.5, 0.25, 0.9414, 0.2187, 0.9414, 0.2188, 0.5, 0.2188, 0.5, 0.2187, 0.9414, 0.1875, 0.9414, 0.1875, 0.5, 0.1875, 0.5, 0.1875, 0.9414, 0.1562, 0.9414, 0.1562, 0.5, 0.1562, 0.5, 0.1562, 0.9414, 0.125, 0.9414, 0.125, 0.5, 0.125, 0.5, 0.125, 0.9414, 0.09375, 0.9414, 0.09375, 0.5, 0.09375, 0.5, 0.09375, 0.9414, 0.0625, 0.9414, 0.0625, 0.5, 0.0625, 0.5, 0.0625, 0.9414, 0.03125, 0.9414, 0.03125, 0.5, 0.03125, 0.5, 0.03125, 0.9414, 0.0, 0.9414, 0.0, 0.5, 0.4854, 0.2968, 0.4501, 0.25, 0.4854, 0.2032, 0.49, 0.25, 0.4501, 0.25, 0.426, 0.208, 0.4717, 0.1582, 0.4854, 0.2032, 0.426, 0.208, 0.3989, 0.1687, 0.4496, 0.1167, 0.4717, 0.1582, 0.3989, 0.1687, 0.3672, 0.1328, 0.4197, 0.08029, 0.4496, 0.1167, 0.3672, 0.1328, 0.3313, 0.1011, 0.3833, 0.05045, 0.4197, 0.08029, 0.3313, 0.1011, 0.292, 0.07399, 0.3418, 0.02827, 0.3833, 0.05045, 0.292, 0.07399, 0.25, 0.04989, 0.2968, 0.01461, 0.3418, 0.02827, 0.25, 0.04989, 0.2032, 0.01461, 0.25, 0.01, 0.2968, 0.01461, 0.4717, 0.3418, 0.426, 0.292, 0.4501, 0.25, 0.4854, 0.2968, 0.426, 0.292, 0.3933, 0.25, 0.426, 0.208, 0.4501, 0.25, 0.3933, 0.25, 0.3681, 0.2028, 0.3989, 0.1687, 0.426, 0.208, 0.3681, 0.2028, 0.3341, 0.1659, 0.3672, 0.1328, 0.3989, 0.1687, 0.3341, 0.1659, 0.2893, 0.1391, 0.3313, 0.1011, 0.3672, 0.1328, 0.2893, 0.1391, 0.25, 0.1067, 0.292, 0.07399, 0.3313, 0.1011, 0.25, 0.1067, 0.208, 0.07399, 0.25, 0.04989, 0.292, 0.07399, 0.208, 0.07399, 0.1582, 0.02827, 0.2032, 0.01461, 0.25, 0.04989, 0.4496, 0.3833, 0.3989, 0.3313, 0.426, 0.292, 0.4717, 0.3418, 0.3989, 0.3313, 0.3609, 0.2893, 0.3933, 0.25, 0.426, 0.292, 0.3609, 0.2893, 0.3247, 0.25, 0.3681, 0.2028, 0.3933, 0.25, 0.3247, 0.25, 0.2879, 0.2121, 0.3341, 0.1659, 0.3681, 0.2028, 0.2879, 0.2121, 0.25, 0.1753, 0.2893, 0.1391, 0.3341, 0.1659, 0.25, 0.1753, 0.2107, 0.1391, 0.25, 0.1067, 0.2893, 0.1391, 0.2107, 0.1391, 0.1687, 0.1011, 0.208, 0.07399, 0.25, 0.1067, 0.1687, 0.1011, 0.1167, 0.05045, 0.1582, 0.02827, 0.208, 0.07399, 0.4197, 0.4197, 0.3672, 0.3672, 0.3989, 0.3313, 0.4496, 0.3833, 0.3672, 0.3672, 0.3263, 0.3263, 0.3609, 0.2893, 0.3989, 0.3313, 0.3263, 0.3263, 0.2879, 0.2879, 0.3247, 0.25, 0.3609, 0.2893, 0.2879, 0.2879, 0.25, 0.25, 0.2879, 0.2121, 0.3247, 0.25, 0.25, 0.25, 0.2121, 0.2121, 0.25, 0.1753, 0.2879, 0.2121, 0.2121, 0.2121, 0.1737, 0.1737, 0.2107, 0.1391, 0.25, 0.1753, 0.1737, 0.1737, 0.1328, 0.1328, 0.1687, 0.1011, 0.2107, 0.1391, 0.1328, 0.1328, 0.08029, 0.08029, 0.1167, 0.05045, 0.1687, 0.1011, 0.3833, 0.4496, 0.3313, 0.3989, 0.3672, 0.3672, 0.4197, 0.4197, 0.3313, 0.3989, 0.2893, 0.3609, 0.3263, 0.3263, 0.3672, 0.3672, 0.2893, 0.3609, 0.2611, 0.3139, 0.2879, 0.2879, 0.3263, 0.3263, 0.2611, 0.3139, 0.2232, 0.2768, 0.25, 0.25, 0.2879, 0.2879, 0.2232, 0.2768, 0.1753, 0.25, 0.2121, 0.2121, 0.25, 0.25, 0.1753, 0.25, 0.1391, 0.2107, 0.1737, 0.1737, 0.2121, 0.2121, 0.1391, 0.2107, 0.1011, 0.1687, 0.1328, 0.1328, 0.1737, 0.1737, 0.1011, 0.1687, 0.05045, 0.1167, 0.08029, 0.08029, 0.1328, 0.1328, 0.3418, 0.4717, 0.292, 0.426, 0.3313, 0.3989, 0.3833, 0.4496, 0.292, 0.426, 0.25, 0.3933, 0.2893, 0.3609, 0.3313, 0.3989, 0.25, 0.3933, 0.2107, 0.3609, 0.2611, 0.3139, 0.2893, 0.3609, 0.2107, 0.3609, 0.1737, 0.3263, 0.2232, 0.2768, 0.2611, 0.3139, 0.1737, 0.3263, 0.1391, 0.2893, 0.1753, 0.25, 0.2232, 0.2768, 0.1391, 0.2893, 0.1067, 0.25, 0.1391, 0.2107, 0.1753, 0.25, 0.1067, 0.25, 0.07399, 0.208, 0.1011, 0.1687, 0.1391, 0.2107, 0.07399, 0.208, 0.02827, 0.1582, 0.05045, 0.1167, 0.1011, 0.1687, 0.2968, 0.4854, 0.25, 0.4501, 0.292, 0.426, 0.3418, 0.4717, 0.25, 0.4501, 0.208, 0.426, 0.25, 0.3933, 0.292, 0.426, 0.208, 0.426, 0.1687, 0.3989, 0.2107, 0.3609, 0.25, 0.3933, 0.1687, 0.3989, 0.1328, 0.3672, 0.1737, 0.3263, 0.2107, 0.3609, 0.1328, 0.3672, 0.1011, 0.3313, 0.1391, 0.2893, 0.1737, 0.3263, 0.1011, 0.3313, 0.07399, 0.292, 0.1067, 0.25, 0.1391, 0.2893, 0.07399, 0.292, 0.04989, 0.25, 0.07399, 0.208, 0.1067, 0.25, 0.04989, 0.25, 0.01461, 0.2032, 0.02827, 0.1582, 0.07399, 0.208, 0.25, 0.49, 0.2032, 0.4854, 0.25, 0.4501, 0.2968, 0.4854, 0.2032, 0.4854, 0.1582, 0.4717, 0.208, 0.426, 0.25, 0.4501, 0.1582, 0.4717, 0.1167, 0.4496, 0.1687, 0.3989, 0.208, 0.426, 0.1167, 0.4496, 0.08029, 0.4197, 0.1328, 0.3672, 0.1687, 0.3989, 0.08029, 0.4197, 0.05045, 0.3833, 0.1011, 0.3313, 0.1328, 0.3672, 0.05045, 0.3833, 0.02827, 0.3418, 0.07399, 0.292, 0.1011, 0.3313, 0.02827, 0.3418, 0.01461, 0.2968, 0.04989, 0.25, 0.07399, 0.292, 0.01461, 0.2968, 0.01, 0.25, 0.01461, 0.2032, 0.04989, 0.25])
me_cylinder.materials.append(mat_material_002)
me_cylinder.update()
me_cylinder_001 = bpy.data.meshes.new('Cylinder.001')
me_cylinder_001.from_pydata([(-0.2445, 2.221, 3.567), (-0.3763, 2.959, 5.421), (-0.04949, 2.212, 3.584), (-0.1813, 2.95, 5.438), (0.1389, 2.167, 3.615), (0.007091, 2.906, 5.469), (0.3134, 2.089, 3.659), (0.1816, 2.828, 5.513), (0.4673, 1.981, 3.713), (0.3355, 2.719, 5.567), (0.5946, 1.845, 3.776), (0.4628, 2.584, 5.63), (0.6906, 1.689, 3.845), (0.5588, 2.428, 5.699), (0.7515, 1.518, 3.918), (0.6197, 2.256, 5.772), (0.7749, 1.337, 3.991), (0.6431, 2.076, 5.845), (0.76, 1.155, 4.063), (0.6282, 1.894, 5.917), (0.7073, 0.9787, 4.129), (0.5755, 1.717, 5.983), (0.6189, 0.8141, 4.189), (0.4871, 1.553, 6.043), (0.7368, 0.7211, 4.66), (0.3663, 1.406, 6.092), (0.5467, 0.5646, 4.709), (0.2179, 1.284, 6.13), (0.3285, 0.4449, 4.741), (0.04743, 1.191, 6.156), (0.09059, 0.3666, 4.756), (-0.1385, 1.129, 6.167), (-0.158, 0.3326, 4.751), (-0.3268, 1.278, 7.125), (-0.4077, 0.3442, 4.729), (-0.5764, 1.29, 7.102), (-0.6488, 0.4011, 4.689), (-0.8176, 1.347, 7.063), (-0.8722, 0.501, 4.634), (-1.041, 1.446, 7.007), (-1.069, 0.6401, 4.564), (-1.238, 1.586, 6.937), (-1.232, 0.8131, 4.484), (-1.401, 1.758, 6.857), (-1.355, 1.013, 4.395), (-1.524, 1.959, 6.768), (-1.433, 1.233, 4.302), (-1.602, 2.178, 6.675), (-1.463, 1.464, 4.208), (-1.632, 2.409, 6.581), (-1.444, 1.696, 4.117), (-1.613, 2.642, 6.49), (-1.376, 1.923, 4.031), (-1.545, 2.868, 6.405), (-1.263, 2.133, 3.955), (-1.432, 3.079, 6.329), (-1.109, 2.321, 3.892), (-1.075, 2.656, 5.492), (-0.7951, 2.04, 3.6), (-0.9269, 2.778, 5.454), (-0.6246, 2.133, 3.575), (-0.7564, 2.872, 5.429), (-0.4387, 2.194, 3.564), (-0.5705, 2.933, 5.418), (-0.1809, 2.228, 3.581), (0.01417, 2.219, 3.599), (-0.1176, 2.957, 5.453), (-0.3127, 2.967, 5.435), (0.2026, 2.174, 3.63), (0.07075, 2.913, 5.484), (0.3771, 2.096, 3.673), (0.2452, 2.835, 5.527), (0.5309, 1.988, 3.727), (0.3991, 2.726, 5.581), (0.6583, 1.853, 3.79), (0.5265, 2.591, 5.644), (0.7543, 1.696, 3.859), (0.6224, 2.435, 5.713), (0.8151, 1.525, 3.932), (0.6833, 2.263, 5.786), (0.8386, 1.344, 4.006), (0.7068, 2.083, 5.859), (0.8236, 1.163, 4.077), (0.6918, 1.901, 5.931), (0.771, 0.9858, 4.144), (0.6392, 1.724, 5.998), (0.6826, 0.8212, 4.203), (0.5508, 1.56, 6.057), (0.5618, 0.675, 4.253), (0.43, 1.414, 6.106), (0.6282, 0.5738, 4.727), (0.4595, 1.519, 7.101), (0.41, 0.4541, 4.759), (0.2413, 1.4, 7.133), (0.1721, 0.3757, 4.774), (0.003337, 1.321, 7.147), (-0.07653, 0.3417, 4.77), (-0.2453, 1.287, 7.143), (-0.3322, 0.3806, 4.306), (-0.464, 1.119, 6.16), (-0.5206, 0.4251, 4.275), (-0.6524, 1.164, 6.129), (-0.6951, 0.5031, 4.232), (-0.8269, 1.242, 6.086), (-0.849, 0.6118, 4.177), (-0.9808, 1.35, 6.031), (-0.9764, 0.7469, 4.115), (-1.108, 1.485, 5.968), (-1.072, 0.9032, 4.045), (-1.204, 1.642, 5.899), (-1.133, 1.075, 3.973), (-1.265, 1.813, 5.827), (-1.157, 1.255, 3.899), (-1.288, 1.994, 5.753), (-1.142, 1.437, 3.828), (-1.274, 2.176, 5.682), (-1.089, 1.614, 3.761), (-1.221, 2.352, 5.615), (-1.001, 1.778, 3.702), (-1.132, 2.517, 5.556), (-0.8799, 1.925, 3.652), (-1.012, 2.663, 5.506), (-0.7314, 2.047, 3.614), (-0.8632, 2.785, 5.468), (-0.561, 2.14, 3.589), (-0.6928, 2.879, 5.443), (-0.3751, 2.201, 3.578), (-0.5069, 2.94, 5.432), (-0.1012, 1.418, 1.551), (0.09385, 1.409, 1.568), (0.2822, 1.364, 1.599), (0.4567, 1.286, 1.643), (0.6106, 1.177, 1.697), (0.738, 1.042, 1.76), (0.8339, 0.886, 1.829), (0.8948, 0.7144, 1.902), (0.9183, 0.5342, 1.975), (0.9033, 0.3522, 2.047), (0.8507, 0.1755, 2.113), (0.7622, 0.01091, 2.173), (0.9203, -0.3071, 2.079), (0.7302, -0.4635, 2.128), (0.512, -0.5832, 2.16), (0.2741, -0.6616, 2.175), (0.02548, -0.6956, 2.171), (-0.2242, -0.6839, 2.148), (-0.4654, -0.627, 2.108), (-0.6887, -0.5271, 2.053), (-0.8857, -0.388, 1.983), (-1.049, -0.2151, 1.903), (-1.172, -0.01492, 1.814), (-1.25, 0.2047, 1.721), (-1.28, 0.4354, 1.627), (-1.26, 0.6684, 1.536), (-1.193, 0.8945, 1.451), (-1.08, 1.105, 1.375), (-0.9252, 1.292, 1.311), (-0.6517, 1.236, 1.584), (-0.4813, 1.33, 1.559), (-0.2954, 1.391, 1.548), (0.093, 0.9893, -0.5162), (0.3427, 0.9776, -0.4938), (0.5838, 0.9207, -0.454), (0.8072, 0.8209, -0.3983), (1.004, 0.6818, -0.3289), (1.167, 0.5088, -0.2484), (1.29, 0.3087, -0.16), (1.368, 0.08901, -0.06693), (1.398, -0.1417, 0.02712), (1.379, -0.3746, 0.1186), (1.311, -0.6008, 0.2039), (1.198, -0.8115, 0.2797), (1.044, -0.9987, 0.3433), (0.8537, -1.155, 0.3921), (0.6355, -1.275, 0.4243), (0.3975, -1.353, 0.4386), (0.1489, -1.387, 0.4345), (-0.1008, -1.376, 0.4121), (-0.3419, -1.319, 0.3723), (-0.5653, -1.219, 0.3166), (-0.7623, -1.08, 0.2472), (-0.9253, -0.9067, 0.1667), (-1.048, -0.7066, 0.07823), (-1.126, -0.4869, -0.01482), (-1.156, -0.2562, -0.1089), (-1.137, -0.02328, -0.2003), (-1.07, 0.2029, -0.2856), (-0.9564, 0.4136, -0.3615), (-0.8018, 0.6008, -0.4251), (-0.6118, 0.7572, -0.4739), (-0.3936, 0.8769, -0.506), (-0.1556, 0.9553, -0.5203), (16.78, 6.788, 23.33), (-16.94, 6.65, 23.31), (16.67, 12.07, 39.17), (-17.06, 12.06, 39.45), (16.81, 6.343, 23.51), (-16.91, 6.152, 23.38), (9.501, 3.696, 11.9), (-11.8, 3.575, 11.82), (9.501, 3.696, 11.9), (-11.8, 3.575, 11.82), (-1.584, 2.323, 5.829), (-1.954, 2.189, 5.634), (10.81, 13.39, 55.58), (-11.46, 13.33, 56.0), (0.01008, 17.98, 69.53), (-1.329, 17.52, 68.14)], [], [(0, 2, 3, 1), (2, 4, 5, 3), (4, 6, 7, 5), (6, 8, 9, 7), (8, 10, 11, 9), (10, 12, 13, 11), (12, 14, 15, 13), (14, 16, 17, 15), (16, 18, 19, 17), (18, 20, 21, 19), (20, 22, 23, 21), (22, 24, 25, 23), (24, 26, 27, 25), (26, 28, 29, 27), (28, 30, 31, 29), (30, 32, 33, 31), (32, 34, 35, 33), (34, 36, 37, 35), (36, 38, 39, 37), (38, 40, 41, 39), (40, 42, 43, 41), (42, 44, 45, 43), (44, 46, 47, 45), (46, 48, 49, 47), (48, 50, 51, 49), (50, 52, 53, 51), (52, 54, 55, 53), (54, 56, 57, 55), (56, 58, 59, 57), (58, 60, 61, 59), (3, 5, 7, 9, 11, 13, 15, 17, 19, 21, 23, 25, 27, 29, 31, 33, 35, 37, 39, 41, 43, 45, 47, 49, 51, 53, 55, 57, 59, 61, 63, 1), (60, 62, 63, 61), (62, 0, 1, 63), (8, 6, 131, 132), (64, 67, 66, 65), (65, 66, 69, 68), (68, 69, 71, 70), (70, 71, 73, 72), (72, 73, 75, 74), (74, 75, 77, 76), (76, 77, 79, 78), (78, 79, 81, 80), (80, 81, 83, 82), (82, 83, 85, 84), (84, 85, 87, 86), (86, 87, 89, 88), (88, 89, 91, 90), (90, 91, 93, 92), (92, 93, 95, 94), (94, 95, 97, 96), (96, 97, 99, 98), (98, 99, 101, 100), (100, 101, 103, 102), (102, 103, 105, 104), (104, 105, 107, 106), (106, 107, 109, 108), (108, 109, 111, 110), (110, 111, 113, 112), (112, 113, 115, 114), (114, 115, 117, 116), (116, 117, 119, 118), (118, 119, 121, 120), (120, 121, 123, 122), (122, 123, 125, 124), (66, 67, 127, 125, 123, 121, 119, 117, 115, 113, 111, 109, 107, 105, 103, 101, 99, 97, 95, 93, 91, 89, 87, 85, 83, 81, 79, 77, 75, 73, 71, 69), (124, 125, 127, 126), (126, 127, 67, 64), (64, 65, 68, 70, 72, 74, 76, 78, 80, 82, 84, 86, 88, 90, 92, 94, 96, 98, 100, 102, 104, 106, 108, 110, 112, 114, 116, 118, 120, 122, 124, 126), (133, 132, 164, 165), (26, 24, 140, 141), (44, 42, 149, 150), (62, 60, 158, 159), (18, 16, 136, 137), (36, 34, 145, 146), (54, 52, 154, 155), (10, 8, 132, 133), (28, 26, 141, 142), (46, 44, 150, 151), (2, 0, 128, 129), (0, 62, 159, 128), (20, 18, 137, 138), (38, 36, 146, 147), (56, 54, 155, 156), (12, 10, 133, 134), (30, 28, 142, 143), (48, 46, 151, 152), (4, 2, 129, 130), (22, 20, 138, 139), (40, 38, 147, 148), (58, 56, 156, 157), (14, 12, 134, 135), (32, 30, 143, 144), (50, 48, 152, 153), (6, 4, 130, 131), (24, 22, 139, 140), (42, 40, 148, 149), (60, 58, 157, 158), (16, 14, 135, 136), (34, 32, 144, 145), (52, 50, 153, 154), (160, 191, 190, 189, 188, 187, 186, 185, 184, 183, 182, 181, 180, 179, 178, 177, 176, 175, 174, 173, 172, 171, 170, 169, 168, 167, 166, 165, 164, 163, 162, 161), (128, 159, 191, 160), (147, 146, 178, 179), (134, 133, 165, 166), (148, 147, 179, 180), (135, 134, 166, 167), (149, 148, 180, 181), (136, 135, 167, 168), (150, 149, 181, 182), (137, 136, 168, 169), (151, 150, 182, 183), (138, 137, 169, 170), (152, 151, 183, 184), (139, 138, 170, 171), (153, 152, 184, 185), (140, 139, 171, 172), (154, 153, 185, 186), (141, 140, 172, 173), (155, 154, 186, 187), (142, 141, 173, 174), (129, 128, 160, 161), (156, 155, 187, 188), (143, 142, 174, 175), (130, 129, 161, 162), (157, 156, 188, 189), (144, 143, 175, 176), (131, 130, 162, 163), (158, 157, 189, 190), (145, 144, 176, 177), (132, 131, 163, 164), (159, 158, 190, 191), (146, 145, 177, 178), (192, 193, 195, 194), (192, 193, 197, 196), (197, 196, 198, 199), (198, 199, 201, 200), (201, 200, 202, 203), (194, 195, 205, 204), (204, 205, 207, 206)])
_uv = me_cylinder_001.uv_layers.new(name='UVMap')
_uv.uv.foreach_set('vector', [1.0, 0.5, 0.9688, 0.5, 0.9688, 1.0, 1.0, 1.0, 0.9688, 0.5, 0.9375, 0.5, 0.9375, 1.0, 0.9688, 1.0, 0.9375, 0.5, 0.9062, 0.5, 0.9062, 1.0, 0.9375, 1.0, 0.9062, 0.5, 0.875, 0.5, 0.875, 1.0, 0.9062, 1.0, 0.875, 0.5, 0.8438, 0.5, 0.8438, 1.0, 0.875, 1.0, 0.8438, 0.5, 0.8125, 0.5, 0.8125, 1.0, 0.8438, 1.0, 0.8125, 0.5, 0.7812, 0.5, 0.7812, 1.0, 0.8125, 1.0, 0.7812, 0.5, 0.75, 0.5, 0.75, 1.0, 0.7812, 1.0, 0.75, 0.5, 0.7188, 0.5, 0.7188, 1.0, 0.75, 1.0, 0.7188, 0.5, 0.6875, 0.5, 0.6875, 1.0, 0.7188, 1.0, 0.6875, 0.5, 0.6562, 0.5, 0.6562, 1.0, 0.6875, 1.0, 0.6562, 0.5, 0.625, 0.5, 0.625, 1.0, 0.6562, 1.0, 0.625, 0.5, 0.5938, 0.5, 0.5938, 1.0, 0.625, 1.0, 0.5938, 0.5, 0.5625, 0.5, 0.5625, 1.0, 0.5938, 1.0, 0.5625, 0.5, 0.5312, 0.5, 0.5312, 1.0, 0.5625, 1.0, 0.4536, 0.4057, 0.4542, 0.4056, 0.4572, 0.4093, 0.4558, 0.4078, 0.4751, 0.3103, 0.4763, 0.3103, 0.4774, 0.3177, 0.4762, 0.3177, 0.4763, 0.3103, 0.4776, 0.3102, 0.4786, 0.3177, 0.4774, 0.3177, 0.4554, 0.4052, 0.456, 0.4049, 0.459, 0.4086, 0.4585, 0.4089, 0.4788, 0.31, 0.4799, 0.3098, 0.4809, 0.3173, 0.4798, 0.3175, 0.4799, 0.3098, 0.4809, 0.3095, 0.4819, 0.317, 0.4809, 0.3173, 0.4569, 0.4044, 0.4572, 0.4041, 0.4602, 0.4077, 0.4599, 0.408, 0.4572, 0.4041, 0.4574, 0.4038, 0.4604, 0.4074, 0.4602, 0.4077, 0.4574, 0.4038, 0.4575, 0.4035, 0.4605, 0.4072, 0.4604, 0.4074, 0.25, 0.5, 0.2188, 0.5, 0.2188, 1.0, 0.25, 1.0, 0.2188, 0.5, 0.1875, 0.5, 0.1875, 1.0, 0.2188, 1.0, 0.1875, 0.5, 0.1562, 0.5, 0.1562, 1.0, 0.1875, 1.0, 0.1562, 0.5, 0.125, 0.5, 0.125, 1.0, 0.1562, 1.0, 0.125, 0.5, 0.09375, 0.5, 0.09375, 1.0, 0.125, 1.0, 0.09375, 0.5, 0.0625, 0.5, 0.0625, 1.0, 0.09375, 1.0, 0.2968, 0.4854, 0.3418, 0.4717, 0.3833, 0.4496, 0.4197, 0.4197, 0.4496, 0.3833, 0.4717, 0.3418, 0.4854, 0.2968, 0.49, 0.25, 0.4854, 0.2032, 0.4717, 0.1582, 0.4496, 0.1167, 0.4197, 0.08029, 0.3833, 0.05045, 0.3418, 0.02827, 0.2968, 0.01461, 0.25, 0.01, 0.2032, 0.01461, 0.1582, 0.02827, 0.1167, 0.05045, 0.08029, 0.08029, 0.05045, 0.1167, 0.02827, 0.1582, 0.01461, 0.2032, 0.01, 0.25, 0.01461, 0.2968, 0.02827, 0.3418, 0.05045, 0.3833, 0.08029, 0.4197, 0.1167, 0.4496, 0.1582, 0.4717, 0.2032, 0.4854, 0.25, 0.49, 0.0625, 0.5, 0.03125, 0.5, 0.03125, 1.0, 0.0625, 1.0, 0.03125, 0.5, 0.0, 0.5, 0.0, 1.0, 0.03125, 1.0, 0.875, 0.5, 0.9062, 0.5, 0.9062, 0.5, 0.875, 0.5, 1.0, 0.5, 1.0, 1.0, 0.9688, 1.0, 0.9688, 0.5, 0.9688, 0.5, 0.9688, 1.0, 0.9375, 1.0, 0.9375, 0.5, 0.9375, 0.5, 0.9375, 1.0, 0.9062, 1.0, 0.9062, 0.5, 0.9062, 0.5, 0.9062, 1.0, 0.875, 1.0, 0.875, 0.5, 0.875, 0.5, 0.875, 1.0, 0.8438, 1.0, 0.8438, 0.5, 0.8438, 0.5, 0.8438, 1.0, 0.8125, 1.0, 0.8125, 0.5, 0.8125, 0.5, 0.8125, 1.0, 0.7812, 1.0, 0.7812, 0.5, 0.7812, 0.5, 0.7812, 1.0, 0.75, 1.0, 0.75, 0.5, 0.75, 0.5, 0.75, 1.0, 0.7188, 1.0, 0.7188, 0.5, 0.7188, 0.5, 0.7188, 1.0, 0.6875, 1.0, 0.6875, 0.5, 0.6875, 0.5, 0.6875, 1.0, 0.6562, 1.0, 0.6562, 0.5, 0.6562, 0.5, 0.6562, 1.0, 0.625, 1.0, 0.625, 0.5, 0.625, 0.5, 0.625, 1.0, 0.5938, 1.0, 0.5938, 0.5, 0.4716, 0.3098, 0.4727, 0.3173, 0.4736, 0.3175, 0.4725, 0.3101, 0.4725, 0.3101, 0.4736, 0.3175, 0.4747, 0.3177, 0.4736, 0.3102, 0.4534, 0.4058, 0.4564, 0.4095, 0.4571, 0.4093, 0.454, 0.4057, 0.5, 0.5, 0.5, 1.0, 0.4688, 1.0, 0.4688, 0.5, 0.4688, 0.5, 0.4688, 1.0, 0.4375, 1.0, 0.4375, 0.5, 0.4375, 0.5, 0.4375, 1.0, 0.4062, 1.0, 0.4062, 0.5, 0.4062, 0.5, 0.4062, 1.0, 0.375, 1.0, 0.375, 0.5, 0.375, 0.5, 0.375, 1.0, 0.3438, 1.0, 0.3438, 0.5, 0.3438, 0.5, 0.3438, 1.0, 0.3125, 1.0, 0.3125, 0.5, 0.3125, 0.5, 0.3125, 1.0, 0.2812, 1.0, 0.2812, 0.5, 0.2812, 0.5, 0.2812, 1.0, 0.25, 1.0, 0.25, 0.5, 0.25, 0.5, 0.25, 1.0, 0.2188, 1.0, 0.2188, 0.5, 0.2188, 0.5, 0.2188, 1.0, 0.1875, 1.0, 0.1875, 0.5, 0.1875, 0.5, 0.1875, 1.0, 0.1562, 1.0, 0.1562, 0.5, 0.1562, 0.5, 0.1562, 1.0, 0.125, 1.0, 0.125, 0.5, 0.125, 0.5, 0.125, 1.0, 0.09375, 1.0, 0.09375, 0.5, 0.09375, 0.5, 0.09375, 1.0, 0.0625, 1.0, 0.0625, 0.5, 0.2968, 0.4854, 0.25, 0.49, 0.2032, 0.4854, 0.1582, 0.4717, 0.1167, 0.4496, 0.08029, 0.4197, 0.05045, 0.3833, 0.02827, 0.3418, 0.01461, 0.2968, 0.01, 0.25, 0.01461, 0.2032, 0.02827, 0.1582, 0.05045, 0.1167, 0.08029, 0.08029, 0.1167, 0.05045, 0.1582, 0.02827, 0.2032, 0.01461, 0.25, 0.01, 0.2968, 0.01461, 0.3418, 0.02827, 0.3833, 0.05045, 0.4197, 0.08029, 0.4496, 0.1167, 0.4717, 0.1582, 0.4854, 0.2032, 0.49, 0.25, 0.4854, 0.2968, 0.4717, 0.3418, 0.4496, 0.3833, 0.4197, 0.4197, 0.3833, 0.4496, 0.3418, 0.4717, 0.0625, 0.5, 0.0625, 1.0, 0.03125, 1.0, 0.03125, 0.5, 0.03125, 0.5, 0.03125, 1.0, 0.0, 1.0, 0.0, 0.5, 0.75, 0.49, 0.7968, 0.4854, 0.8418, 0.4717, 0.8833, 0.4496, 0.9197, 0.4197, 0.9496, 0.3833, 0.9717, 0.3418, 0.9854, 0.2968, 0.99, 0.25, 0.9854, 0.2032, 0.9717, 0.1582, 0.9496, 0.1167, 0.9197, 0.08029, 0.8833, 0.05045, 0.8418, 0.02827, 0.7968, 0.01461, 0.75, 0.01, 0.7032, 0.01461, 0.6582, 0.02827, 0.6167, 0.05045, 0.5803, 0.08029, 0.5504, 0.1167, 0.5283, 0.1582, 0.5146, 0.2032, 0.51, 0.25, 0.5146, 0.2968, 0.5283, 0.3418, 0.5504, 0.3833, 0.5803, 0.4197, 0.6167, 0.4496, 0.6582, 0.4717, 0.7032, 0.4854, 0.8438, 0.5, 0.875, 0.5, 0.875, 0.5, 0.8438, 0.5, 0.4525, 0.4058, 0.452, 0.4058, 0.4487, 0.4018, 0.4491, 0.4018, 0.4817, 0.3092, 0.4809, 0.3095, 0.4797, 0.3013, 0.4806, 0.3009, 0.03125, 0.5, 0.0625, 0.5, 0.0625, 0.5, 0.03125, 0.5, 0.7188, 0.5, 0.75, 0.5, 0.75, 0.5, 0.7188, 0.5, 0.4776, 0.3102, 0.4763, 0.3103, 0.4751, 0.302, 0.4764, 0.3019, 0.1562, 0.5, 0.1875, 0.5, 0.1875, 0.5, 0.1562, 0.5, 0.8438, 0.5, 0.875, 0.5, 0.875, 0.5, 0.8438, 0.5, 0.453, 0.4058, 0.4525, 0.4058, 0.4491, 0.4018, 0.4497, 0.4018, 0.4574, 0.4038, 0.4572, 0.4041, 0.4539, 0.4, 0.4541, 0.3997, 0.9688, 0.5, 1.0, 0.5, 1.0, 0.5, 0.9688, 0.5, 0.0, 0.5, 0.03125, 0.5, 0.03125, 0.5, 0.0, 0.5, 0.6875, 0.5, 0.7188, 0.5, 0.7188, 0.5, 0.6875, 0.5, 0.456, 0.4049, 0.4554, 0.4052, 0.4521, 0.4012, 0.4527, 0.4009, 0.125, 0.5, 0.1562, 0.5, 0.1562, 0.5, 0.125, 0.5, 0.8125, 0.5, 0.8438, 0.5, 0.8438, 0.5, 0.8125, 0.5, 0.474, 0.3102, 0.4729, 0.31, 0.4717, 0.3018, 0.4728, 0.3019, 0.4575, 0.4035, 0.4574, 0.4038, 0.4541, 0.3997, 0.4542, 0.3995, 0.9375, 0.5, 0.9688, 0.5, 0.9688, 0.5, 0.9375, 0.5, 0.6562, 0.5, 0.6875, 0.5, 0.6875, 0.5, 0.6562, 0.5, 0.4565, 0.4047, 0.456, 0.4049, 0.4527, 0.4009, 0.4532, 0.4006, 0.09375, 0.5, 0.125, 0.5, 0.125, 0.5, 0.09375, 0.5, 0.7812, 0.5, 0.8125, 0.5, 0.8125, 0.5, 0.7812, 0.5, 0.4542, 0.4056, 0.4536, 0.4057, 0.4503, 0.4017, 0.4509, 0.4016, 0.4574, 0.4033, 0.4575, 0.4035, 0.4542, 0.3995, 0.4541, 0.3993, 0.9062, 0.5, 0.9375, 0.5, 0.9375, 0.5, 0.9062, 0.5, 0.625, 0.5, 0.6562, 0.5, 0.6562, 0.5, 0.625, 0.5, 0.4809, 0.3095, 0.4799, 0.3098, 0.4787, 0.3015, 0.4797, 0.3013, 0.0625, 0.5, 0.09375, 0.5, 0.09375, 0.5, 0.0625, 0.5, 0.75, 0.5, 0.7812, 0.5, 0.7812, 0.5, 0.75, 0.5, 0.4548, 0.4054, 0.4542, 0.4056, 0.4509, 0.4016, 0.4515, 0.4014, 0.1875, 0.5, 0.2188, 0.5, 0.2188, 0.5, 0.1875, 0.5, 0.4489, 0.3963, 0.4495, 0.3962, 0.4501, 0.3961, 0.4506, 0.3961, 0.4511, 0.3961, 0.4515, 0.3962, 0.4517, 0.3963, 0.4519, 0.3965, 0.4519, 0.3967, 0.4518, 0.397, 0.4516, 0.3973, 0.4513, 0.3976, 0.4509, 0.3979, 0.4504, 0.3982, 0.4498, 0.3984, 0.4492, 0.3987, 0.4486, 0.3988, 0.448, 0.399, 0.4474, 0.3991, 0.4469, 0.3991, 0.4464, 0.399, 0.446, 0.399, 0.4457, 0.3988, 0.4456, 0.3986, 0.4456, 0.3984, 0.4457, 0.3981, 0.4459, 0.3978, 0.4462, 0.3975, 0.4466, 0.3972, 0.4471, 0.397, 0.4477, 0.3967, 0.4483, 0.3965, 0.0, 0.5, 0.03125, 0.5, 0.03125, 0.5, 0.0, 0.5, 0.4776, 0.3018, 0.4764, 0.3019, 0.4756, 0.2963, 0.4768, 0.2962, 0.8125, 0.5, 0.8438, 0.5, 0.8438, 0.5, 0.8125, 0.5, 0.4532, 0.4006, 0.4527, 0.4009, 0.4504, 0.3982, 0.4509, 0.3979, 0.7812, 0.5, 0.8125, 0.5, 0.8125, 0.5, 0.7812, 0.5, 0.4536, 0.4003, 0.4532, 0.4006, 0.4509, 0.3979, 0.4513, 0.3976, 0.75, 0.5, 0.7812, 0.5, 0.7812, 0.5, 0.75, 0.5, 0.4539, 0.4, 0.4536, 0.4003, 0.4513, 0.3976, 0.4516, 0.3973, 0.7188, 0.5, 0.75, 0.5, 0.75, 0.5, 0.7188, 0.5, 0.4812, 0.3005, 0.4806, 0.3009, 0.4798, 0.2953, 0.4804, 0.2949, 0.6875, 0.5, 0.7188, 0.5, 0.7188, 0.5, 0.6875, 0.5, 0.4542, 0.3995, 0.4541, 0.3997, 0.4518, 0.397, 0.4519, 0.3967, 0.6562, 0.5, 0.6875, 0.5, 0.6875, 0.5, 0.6562, 0.5, 0.4541, 0.3993, 0.4542, 0.3995, 0.4519, 0.3967, 0.4519, 0.3965, 0.4701, 0.3013, 0.4711, 0.3015, 0.4687, 0.2954, 0.4692, 0.2957, 0.1875, 0.5, 0.2188, 0.5, 0.2188, 0.5, 0.1875, 0.5, 0.4708, 0.3016, 0.4701, 0.3013, 0.4692, 0.2957, 0.47, 0.296, 0.1562, 0.5, 0.1875, 0.5, 0.1875, 0.5, 0.1562, 0.5, 0.4497, 0.4018, 0.4491, 0.4018, 0.4469, 0.3991, 0.4474, 0.3991, 0.9688, 0.5, 1.0, 0.5, 1.0, 0.5, 0.9688, 0.5, 0.125, 0.5, 0.1562, 0.5, 0.1562, 0.5, 0.125, 0.5, 0.4503, 0.4017, 0.4497, 0.4018, 0.4474, 0.3991, 0.448, 0.399, 0.9375, 0.5, 0.9688, 0.5, 0.9688, 0.5, 0.9375, 0.5, 0.09375, 0.5, 0.125, 0.5, 0.125, 0.5, 0.09375, 0.5, 0.4739, 0.302, 0.4728, 0.3019, 0.4719, 0.2963, 0.4731, 0.2964, 0.9062, 0.5, 0.9375, 0.5, 0.9375, 0.5, 0.9062, 0.5, 0.0625, 0.5, 0.09375, 0.5, 0.09375, 0.5, 0.0625, 0.5, 0.4515, 0.4014, 0.4509, 0.4016, 0.4486, 0.3988, 0.4492, 0.3987, 0.875, 0.5, 0.9062, 0.5, 0.9062, 0.5, 0.875, 0.5, 0.03125, 0.5, 0.0625, 0.5, 0.0625, 0.5, 0.03125, 0.5, 0.4521, 0.4012, 0.4515, 0.4014, 0.4492, 0.3987, 0.4498, 0.3984, 0.3998, 0.3609, 0.5539, 0.3721, 0.5521, 0.4174, 0.4037, 0.4047, 0.4326, 0.4425, 0.5149, 0.4255, 0.5148, 0.4259, 0.4325, 0.4431, 0.5533, 0.3726, 0.399, 0.3617, 0.4315, 0.3291, 0.5315, 0.3355, 0.0, 0.0, 1.0, 0.0, 1.0, 0.0, 0.0, 0.0, 0.5315, 0.3355, 0.4315, 0.3291, 0.4837, 0.3134, 0.4854, 0.3129, 0.4037, 0.4047, 0.5521, 0.4174, 0.5221, 0.4619, 0.4267, 0.4523, 0.4267, 0.4523, 0.5221, 0.4619, 0.4788, 0.4875, 0.4733, 0.4903])
me_cylinder_001.materials.append(mat_material_001)
me_cylinder_001.update()
me_cylinder_019 = bpy.data.meshes.new('Cylinder.019')
me_cylinder_019.from_pydata([(-2.164, -1.275, 0.3203), (-2.165, -1.274, 0.3213), (-2.163, -1.275, 0.3185), (-2.149, -1.266, 0.3265), (-2.151, -1.264, 0.3279), (-2.152, -1.267, 0.3221), (-2.116, -1.244, 0.3386), (-2.118, -1.241, 0.341), (-2.114, -1.245, 0.3341), (-1.903, -1.098, 0.4181), (-1.913, -1.089, 0.4277), (-1.895, -1.103, 0.4004), (-1.797, -1.0, 0.4664), (-1.808, -0.9917, 0.4755), (-1.788, -1.004, 0.4494), (-1.697, -0.8913, 0.5395), (-1.709, -0.8842, 0.5476), (-1.686, -0.8932, 0.5235), (-1.605, -0.7694, 0.6475), (-1.619, -0.7638, 0.6542), (-1.594, -0.7695, 0.6331), (-1.526, -0.6328, 0.8001), (-1.54, -0.6282, 0.8057), (-1.513, -0.6315, 0.7874), (-1.462, -0.5234, 0.9621), (-1.476, -0.5187, 0.9679), (-1.449, -0.5213, 0.9507), (-1.414, -0.4745, 1.095), (-1.428, -0.4694, 1.102), (-1.4, -0.4718, 1.085), (-1.378, -0.471, 1.207), (-1.391, -0.4658, 1.216), (-1.364, -0.4682, 1.199), (-1.35, -0.5011, 1.309), (-1.362, -0.4963, 1.319), (-1.335, -0.4989, 1.303), (-1.325, -0.5571, 1.41), (-1.338, -0.5526, 1.421), (-1.31, -0.5555, 1.405), (-1.303, -0.6296, 1.514), (-1.316, -0.6251, 1.525), (-1.288, -0.6282, 1.51), (-1.282, -0.7072, 1.625), (-1.295, -0.7025, 1.636), (-1.267, -0.7059, 1.621), (-1.258, -0.7781, 1.75), (-1.271, -0.7729, 1.76), (-1.243, -0.7766, 1.746), (-1.228, -0.8296, 1.894), (-1.242, -0.8239, 1.902), (-1.213, -0.8278, 1.889), (-1.191, -0.8481, 2.062), (-1.205, -0.8421, 2.068), (-1.176, -0.8461, 2.056), (-1.144, -0.821, 2.255), (-1.158, -0.8152, 2.26), (-1.13, -0.8192, 2.248), (-1.086, -0.7384, 2.477), (-1.1, -0.7328, 2.48), (-1.072, -0.7371, 2.467), (-1.018, -0.6314, 2.659), (-1.031, -0.6249, 2.664), (-1.005, -0.6321, 2.647), (-0.9427, -0.5347, 2.74), (-0.9545, -0.5258, 2.746), (-0.9336, -0.5398, 2.724), (-0.8615, -0.4477, 2.725), (-0.8707, -0.4362, 2.732), (-0.8568, -0.4576, 2.71), (-0.7773, -0.3716, 2.631), (-0.7849, -0.3585, 2.636), (-0.7757, -0.3843, 2.619), (-0.69, -0.303, 2.475), (-0.6968, -0.2892, 2.478), (-0.6898, -0.3168, 2.465), (-0.5977, -0.2374, 2.27), (-0.6041, -0.2234, 2.273), (-0.5981, -0.2516, 2.262), (-0.499, -0.1712, 2.029), (-0.5053, -0.1571, 2.032), (-0.4996, -0.1856, 2.021), (-0.393, -0.1013, 1.764), (-0.3993, -0.08718, 1.767), (-0.3937, -0.1157, 1.756), (-0.2792, -0.02469, 1.488), (-0.2856, -0.01068, 1.49), (-0.2796, -0.03897, 1.479), (-0.1569, 0.0614, 1.212), (-0.1635, 0.07526, 1.215), (-0.157, 0.04739, 1.203), (-0.02562, 0.1598, 0.9503), (-0.0326, 0.1734, 0.9541), (-0.02507, 0.1463, 0.9398), (0.1152, 0.2734, 0.7147), (0.1077, 0.2866, 0.7192), (0.1166, 0.2605, 0.7027), (0.1116, 0.2515, 0.6867), (-0.03109, 0.1364, 0.9255), (0.1016, 0.2487, 0.6708), (-0.04206, 0.1329, 0.9111), (0.08911, 0.2529, 0.6594), (-0.05506, 0.1366, 0.9005), (0.0776, 0.2629, 0.6554), (-0.06659, 0.1466, 0.8966), (0.07014, 0.2761, 0.66), (-0.07357, 0.1602, 0.9004), (0.06871, 0.2889, 0.6719), (-0.07413, 0.1738, 0.9109), (0.07371, 0.298, 0.688), (-0.06811, 0.1836, 0.9252), (0.08379, 0.3008, 0.7038), (-0.05713, 0.1872, 0.9396), (0.09624, 0.2966, 0.7153), (-0.04414, 0.1834, 0.9502), (-0.1751, 0.08525, 1.211), (-0.2972, -0.0006979, 1.486), (-0.1885, 0.0887, 1.202), (-0.3108, 0.002581, 1.477), (-0.2001, 0.08468, 1.188), (-0.3228, -0.001721, 1.465), (-0.2068, 0.07426, 1.175), (-0.33, -0.01245, 1.453), (-0.2069, 0.06025, 1.166), (-0.3304, -0.02673, 1.445), (-0.2003, 0.04639, 1.163), (-0.324, -0.04074, 1.442), (-0.1887, 0.0364, 1.167), (-0.3125, -0.05073, 1.446), (-0.1753, 0.03296, 1.177), (-0.2988, -0.054, 1.455), (-0.1637, 0.03698, 1.19), (-0.2868, -0.0497, 1.467), (-0.4011, -0.1266, 1.745), (-0.507, -0.1965, 2.01), (-0.4133, -0.131, 1.733), (-0.5192, -0.2009, 1.998), (-0.427, -0.1278, 1.724), (-0.533, -0.1977, 1.989), (-0.4386, -0.1178, 1.72), (-0.5446, -0.1878, 1.985), (-0.4449, -0.1037, 1.723), (-0.5509, -0.1737, 1.988), (-0.4443, -0.08932, 1.731), (-0.5502, -0.1592, 1.996), (-0.4369, -0.07844, 1.742), (-0.5428, -0.1484, 2.007), (-0.4246, -0.074, 1.754), (-0.5306, -0.1439, 2.019), (-0.4109, -0.0772, 1.763), (-0.5168, -0.1471, 2.028), (-0.6157, -0.2134, 2.269), (-0.7083, -0.2792, 2.474), (-0.6293, -0.2101, 2.26), (-0.7216, -0.2757, 2.464), (-0.6413, -0.2144, 2.247), (-0.7329, -0.2795, 2.45), (-0.6484, -0.2251, 2.235), (-0.7394, -0.2897, 2.437), (-0.6488, -0.2394, 2.227), (-0.7392, -0.3035, 2.427), (-0.6424, -0.2534, 2.224), (-0.7324, -0.3173, 2.424), (-0.6308, -0.2634, 2.228), (-0.7209, -0.3273, 2.428), (-0.6172, -0.2666, 2.237), (-0.7076, -0.3309, 2.438), (-0.6053, -0.2624, 2.25), (-0.6963, -0.327, 2.451), (-0.7805, -0.3931, 2.602), (-0.858, -0.4631, 2.69), (-0.7903, -0.3958, 2.586), (-0.8647, -0.4628, 2.67), (-0.8027, -0.3915, 2.575), (-0.8752, -0.4568, 2.657), (-0.8142, -0.3815, 2.571), (-0.8865, -0.4467, 2.653), (-0.8217, -0.3684, 2.575), (-0.8958, -0.4351, 2.659), (-0.8234, -0.3557, 2.588), (-0.9005, -0.4253, 2.675), (-0.8186, -0.3468, 2.604), (-0.8993, -0.4197, 2.695), (-0.8087, -0.3442, 2.62), (-0.8926, -0.42, 2.714), (-0.7964, -0.3485, 2.632), (-0.8821, -0.426, 2.727), (-0.9657, -0.5155, 2.742), (-1.042, -0.6145, 2.66), (-0.9734, -0.5065, 2.728), (-1.048, -0.6028, 2.648), (-0.9755, -0.5013, 2.708), (-1.047, -0.5931, 2.632), (-0.9715, -0.5012, 2.688), (-1.038, -0.5879, 2.615), (-0.9623, -0.5063, 2.672), (-1.026, -0.5887, 2.602), (-0.9506, -0.5151, 2.665), (-1.012, -0.5952, 2.597), (-0.9393, -0.5254, 2.669), (-1.001, -0.6056, 2.601), (-0.9316, -0.5344, 2.683), (-0.9956, -0.6173, 2.613), (-0.9295, -0.5397, 2.703), (-0.997, -0.627, 2.63), (-1.062, -0.7294, 2.454), (-1.119, -0.8103, 2.238), (-1.059, -0.7173, 2.442), (-1.115, -0.7967, 2.23), (-1.063, -0.7041, 2.432), (-1.118, -0.7821, 2.224), (-1.074, -0.6932, 2.429), (-1.128, -0.7703, 2.223), (-1.088, -0.6876, 2.433), (-1.143, -0.7645, 2.227), (-1.102, -0.6889, 2.442), (-1.157, -0.7663, 2.235), (-1.112, -0.6966, 2.455), (-1.168, -0.7752, 2.245), (-1.115, -0.7087, 2.468), (-1.172, -0.7888, 2.253), (-1.111, -0.7219, 2.477), (-1.168, -0.8035, 2.259), (-1.214, -0.8297, 2.072), (-1.25, -0.812, 1.911), (-1.216, -0.8143, 2.072), (-1.25, -0.7973, 1.917), (-1.21, -0.8, 2.069), (-1.243, -0.7836, 1.921), (-1.199, -0.7906, 2.064), (-1.231, -0.7746, 1.919), (-1.184, -0.7886, 2.057), (-1.216, -0.7728, 1.914), (-1.17, -0.7946, 2.051), (-1.202, -0.7786, 1.906), (-1.161, -0.807, 2.048), (-1.194, -0.7904, 1.898), (-1.159, -0.8224, 2.047), (-1.194, -0.8052, 1.891), (-1.165, -0.8367, 2.05), (-1.201, -0.8188, 1.888), (-1.229, -0.7687, 1.748), (-1.253, -0.6988, 1.625), (-1.221, -0.7565, 1.755), (-1.245, -0.6879, 1.635), (-1.221, -0.7433, 1.767), (-1.244, -0.6761, 1.649), (-1.228, -0.7327, 1.779), (-1.251, -0.6666, 1.663), (-1.241, -0.7275, 1.788), (-1.263, -0.6618, 1.673), (-1.256, -0.729, 1.793), (-1.279, -0.6632, 1.677), (-1.27, -0.7369, 1.791), (-1.292, -0.6702, 1.674), (-1.277, -0.7491, 1.783), (-1.301, -0.6811, 1.664), (-1.278, -0.7623, 1.772), (-1.301, -0.6929, 1.65), (-1.323, -0.616, 1.539), (-1.345, -0.5432, 1.435), (-1.322, -0.6047, 1.554), (-1.344, -0.5313, 1.448), (-1.313, -0.5942, 1.565), (-1.336, -0.5201, 1.458), (-1.3, -0.5874, 1.569), (-1.322, -0.5127, 1.461), (-1.284, -0.586, 1.564), (-1.307, -0.5111, 1.457), (-1.272, -0.5905, 1.554), (-1.294, -0.5156, 1.446), (-1.265, -0.5996, 1.539), (-1.288, -0.525, 1.432), (-1.266, -0.6109, 1.524), (-1.288, -0.5369, 1.418), (-1.275, -0.6214, 1.514), (-1.297, -0.5481, 1.408), (-1.322, -0.4902, 1.304), (-1.352, -0.4583, 1.195), (-1.314, -0.4774, 1.31), (-1.346, -0.4439, 1.195), (-1.314, -0.4639, 1.321), (-1.348, -0.4288, 1.2), (-1.322, -0.4534, 1.333), (-1.357, -0.4171, 1.208), (-1.334, -0.4486, 1.343), (-1.37, -0.4119, 1.216), (-1.349, -0.4508, 1.348), (-1.384, -0.4147, 1.224), (-1.362, -0.4595, 1.348), (-1.396, -0.4246, 1.228), (-1.37, -0.4723, 1.342), (-1.401, -0.439, 1.228), (-1.37, -0.4858, 1.331), (-1.4, -0.4541, 1.223), (-1.438, -0.4578, 1.105), (-1.488, -0.5085, 0.9664), (-1.442, -0.4429, 1.102), (-1.494, -0.4955, 0.9581), (-1.439, -0.4287, 1.095), (-1.493, -0.4832, 0.9452), (-1.429, -0.419, 1.085), (-1.484, -0.4748, 0.9312), (-1.415, -0.4163, 1.075), (-1.471, -0.4726, 0.9197), (-1.401, -0.4214, 1.068), (-1.457, -0.4773, 0.914), (-1.391, -0.4329, 1.065), (-1.445, -0.4875, 0.9155), (-1.387, -0.4478, 1.068), (-1.439, -0.5005, 0.9238), (-1.391, -0.462, 1.076), (-1.441, -0.5129, 0.9367), (-1.506, -0.6246, 0.771), (-1.588, -0.7642, 0.6149), (-1.506, -0.6141, 0.7552), (-1.588, -0.7548, 0.5978), (-1.513, -0.6027, 0.7443), (-1.595, -0.744, 0.5863), (-1.525, -0.5934, 0.7413), (-1.608, -0.7345, 0.5836), (-1.54, -0.5889, 0.7469), (-1.621, -0.7289, 0.5903), (-1.552, -0.5902, 0.7596), (-1.633, -0.7288, 0.6047), (-1.559, -0.597, 0.7761), (-1.639, -0.7341, 0.6229), (-1.559, -0.6076, 0.7918), (-1.639, -0.7434, 0.64), (-1.552, -0.619, 0.8027), (-1.631, -0.7543, 0.6515), (-1.721, -0.8738, 0.5456), (-1.819, -0.9806, 0.4741), (-1.728, -0.863, 0.5341), (-1.826, -0.9697, 0.4626), (-1.729, -0.8546, 0.5161), (-1.828, -0.962, 0.4441), (-1.724, -0.8509, 0.4965), (-1.824, -0.9597, 0.4236), (-1.714, -0.8528, 0.4805), (-1.815, -0.9632, 0.4065), (-1.701, -0.8599, 0.4724), (-1.804, -0.9717, 0.3974), (-1.69, -0.8703, 0.4744), (-1.793, -0.9828, 0.3988), (-1.683, -0.8811, 0.4859), (-1.786, -0.9937, 0.4103), (-1.681, -0.8895, 0.5039), (-1.784, -1.001, 0.4288), (-1.893, -1.102, 0.3794), (-2.114, -1.245, 0.3289), (-1.895, -1.094, 0.3607), (-2.007, -1.185, 0.3263), (-1.902, -1.083, 0.3493), (-2.014, -1.174, 0.315), (-1.912, -1.072, 0.3482), (-2.023, -1.161, 0.3141), (-1.922, -1.062, 0.3578), (-2.033, -1.151, 0.324), (-1.93, -1.057, 0.3754), (-2.099, -1.204, 0.328), (-1.933, -1.059, 0.3964), (-2.123, -1.234, 0.3333), (-1.93, -1.066, 0.4152), (-2.122, -1.235, 0.338), (-1.923, -1.077, 0.4266), (-2.12, -1.238, 0.3408), (-2.152, -1.262, 0.3278), (-2.166, -1.273, 0.3212), (-2.153, -1.261, 0.3262), (-2.167, -1.271, 0.3201), (-2.156, -1.263, 0.3218), (-2.167, -1.271, 0.3182), (-2.153, -1.259, 0.3204), (-2.166, -1.27, 0.3161), (-2.155, -1.263, 0.3178), (-2.166, -1.271, 0.3143), (-2.154, -1.264, 0.3168), (-2.165, -1.272, 0.3133), (-2.153, -1.265, 0.3169), (-2.164, -1.273, 0.3134), (-2.16, -1.281, 0.3014), (-2.163, -1.274, 0.3145), (-2.152, -1.267, 0.32), (-2.163, -1.275, 0.3164)], [], [(0, 3, 4, 1), (2, 5, 3, 0), (3, 6, 7, 4), (5, 8, 6, 3), (6, 9, 10, 7), (8, 11, 9, 6), (9, 12, 13, 10), (11, 14, 12, 9), (12, 15, 16, 13), (14, 17, 15, 12), (15, 18, 19, 16), (17, 20, 18, 15), (18, 21, 22, 19), (20, 23, 21, 18), (21, 24, 25, 22), (23, 26, 24, 21), (24, 27, 28, 25), (26, 29, 27, 24), (27, 30, 31, 28), (29, 32, 30, 27), (30, 33, 34, 31), (32, 35, 33, 30), (33, 36, 37, 34), (35, 38, 36, 33), (36, 39, 40, 37), (38, 41, 39, 36), (39, 42, 43, 40), (41, 44, 42, 39), (42, 45, 46, 43), (44, 47, 45, 42), (45, 48, 49, 46), (47, 50, 48, 45), (48, 51, 52, 49), (50, 53, 51, 48), (51, 54, 55, 52), (53, 56, 54, 51), (54, 57, 58, 55), (56, 59, 57, 54), (57, 60, 61, 58), (59, 62, 60, 57), (60, 63, 64, 61), (62, 65, 63, 60), (63, 66, 67, 64), (65, 68, 66, 63), (66, 69, 70, 67), (68, 71, 69, 66), (69, 72, 73, 70), (71, 74, 72, 69), (72, 75, 76, 73), (74, 77, 75, 72), (75, 78, 79, 76), (77, 80, 78, 75), (78, 81, 82, 79), (80, 83, 81, 78), (81, 84, 85, 82), (83, 86, 84, 81), (84, 87, 88, 85), (86, 89, 87, 84), (87, 90, 91, 88), (89, 92, 90, 87), (90, 93, 94, 91), (92, 95, 93, 90), (97, 96, 95, 92), (99, 98, 96, 97), (101, 100, 98, 99), (103, 102, 100, 101), (105, 104, 102, 103), (107, 106, 104, 105), (109, 108, 106, 107), (111, 110, 108, 109), (113, 112, 110, 111), (91, 94, 112, 113), (88, 91, 113, 114), (114, 113, 111, 116), (85, 88, 114, 115), (115, 114, 116, 117), (117, 116, 118, 119), (116, 111, 109, 118), (119, 118, 120, 121), (118, 109, 107, 120), (121, 120, 122, 123), (120, 107, 105, 122), (123, 122, 124, 125), (122, 105, 103, 124), (125, 124, 126, 127), (124, 103, 101, 126), (127, 126, 128, 129), (126, 101, 99, 128), (129, 128, 130, 131), (128, 99, 97, 130), (131, 130, 89, 86), (130, 97, 92, 89), (134, 129, 131, 132), (132, 131, 86, 83), (135, 134, 132, 133), (133, 132, 83, 80), (137, 136, 134, 135), (136, 127, 129, 134), (139, 138, 136, 137), (138, 125, 127, 136), (141, 140, 138, 139), (140, 123, 125, 138), (143, 142, 140, 141), (142, 121, 123, 140), (145, 144, 142, 143), (144, 119, 121, 142), (147, 146, 144, 145), (146, 117, 119, 144), (149, 148, 146, 147), (148, 115, 117, 146), (79, 82, 148, 149), (82, 85, 115, 148), (76, 79, 149, 150), (150, 149, 147, 152), (73, 76, 150, 151), (151, 150, 152, 153), (153, 152, 154, 155), (152, 147, 145, 154), (155, 154, 156, 157), (154, 145, 143, 156), (157, 156, 158, 159), (156, 143, 141, 158), (159, 158, 160, 161), (158, 141, 139, 160), (161, 160, 162, 163), (160, 139, 137, 162), (163, 162, 164, 165), (162, 137, 135, 164), (165, 164, 166, 167), (164, 135, 133, 166), (167, 166, 77, 74), (166, 133, 80, 77), (170, 165, 167, 168), (168, 167, 74, 71), (171, 170, 168, 169), (169, 168, 71, 68), (173, 172, 170, 171), (172, 163, 165, 170), (175, 174, 172, 173), (174, 161, 163, 172), (177, 176, 174, 175), (176, 159, 161, 174), (179, 178, 176, 177), (178, 157, 159, 176), (181, 180, 178, 179), (180, 155, 157, 178), (183, 182, 180, 181), (182, 153, 155, 180), (185, 184, 182, 183), (184, 151, 153, 182), (67, 70, 184, 185), (70, 73, 151, 184), (64, 67, 185, 186), (186, 185, 183, 188), (61, 64, 186, 187), (187, 186, 188, 189), (189, 188, 190, 191), (188, 183, 181, 190), (191, 190, 192, 193), (190, 181, 179, 192), (193, 192, 194, 195), (192, 179, 177, 194), (195, 194, 196, 197), (194, 177, 175, 196), (197, 196, 198, 199), (196, 175, 173, 198), (199, 198, 200, 201), (198, 173, 171, 200), (201, 200, 202, 203), (200, 171, 169, 202), (203, 202, 65, 62), (202, 169, 68, 65), (206, 201, 203, 204), (204, 203, 62, 59), (207, 206, 204, 205), (205, 204, 59, 56), (209, 208, 206, 207), (208, 199, 201, 206), (211, 210, 208, 209), (210, 197, 199, 208), (213, 212, 210, 211), (212, 195, 197, 210), (215, 214, 212, 213), (214, 193, 195, 212), (217, 216, 214, 215), (216, 191, 193, 214), (219, 218, 216, 217), (218, 189, 191, 216), (221, 220, 218, 219), (220, 187, 189, 218), (55, 58, 220, 221), (58, 61, 187, 220), (52, 55, 221, 222), (222, 221, 219, 224), (49, 52, 222, 223), (223, 222, 224, 225), (225, 224, 226, 227), (224, 219, 217, 226), (227, 226, 228, 229), (226, 217, 215, 228), (229, 228, 230, 231), (228, 215, 213, 230), (231, 230, 232, 233), (230, 213, 211, 232), (233, 232, 234, 235), (232, 211, 209, 234), (235, 234, 236, 237), (234, 209, 207, 236), (237, 236, 238, 239), (236, 207, 205, 238), (239, 238, 53, 50), (238, 205, 56, 53), (242, 237, 239, 240), (240, 239, 50, 47), (243, 242, 240, 241), (241, 240, 47, 44), (245, 244, 242, 243), (244, 235, 237, 242), (247, 246, 244, 245), (246, 233, 235, 244), (249, 248, 246, 247), (248, 231, 233, 246), (251, 250, 248, 249), (250, 229, 231, 248), (253, 252, 250, 251), (252, 227, 229, 250), (255, 254, 252, 253), (254, 225, 227, 252), (257, 256, 254, 255), (256, 223, 225, 254), (43, 46, 256, 257), (46, 49, 223, 256), (40, 43, 257, 258), (258, 257, 255, 260), (37, 40, 258, 259), (259, 258, 260, 261), (261, 260, 262, 263), (260, 255, 253, 262), (263, 262, 264, 265), (262, 253, 251, 264), (265, 264, 266, 267), (264, 251, 249, 266), (267, 266, 268, 269), (266, 249, 247, 268), (269, 268, 270, 271), (268, 247, 245, 270), (271, 270, 272, 273), (270, 245, 243, 272), (273, 272, 274, 275), (272, 243, 241, 274), (275, 274, 41, 38), (274, 241, 44, 41), (278, 273, 275, 276), (276, 275, 38, 35), (279, 278, 276, 277), (277, 276, 35, 32), (281, 280, 278, 279), (280, 271, 273, 278), (283, 282, 280, 281), (282, 269, 271, 280), (285, 284, 282, 283), (284, 267, 269, 282), (287, 286, 284, 285), (286, 265, 267, 284), (289, 288, 286, 287), (288, 263, 265, 286), (291, 290, 288, 289), (290, 261, 263, 288), (293, 292, 290, 291), (292, 259, 261, 290), (31, 34, 292, 293), (34, 37, 259, 292), (28, 31, 293, 294), (294, 293, 291, 296), (25, 28, 294, 295), (295, 294, 296, 297), (297, 296, 298, 299), (296, 291, 289, 298), (299, 298, 300, 301), (298, 289, 287, 300), (301, 300, 302, 303), (300, 287, 285, 302), (303, 302, 304, 305), (302, 285, 283, 304), (305, 304, 306, 307), (304, 283, 281, 306), (307, 306, 308, 309), (306, 281, 279, 308), (309, 308, 310, 311), (308, 279, 277, 310), (311, 310, 29, 26), (310, 277, 32, 29), (314, 309, 311, 312), (312, 311, 26, 23), (315, 314, 312, 313), (313, 312, 23, 20), (317, 316, 314, 315), (316, 307, 309, 314), (319, 318, 316, 317), (318, 305, 307, 316), (321, 320, 318, 319), (320, 303, 305, 318), (323, 322, 320, 321), (322, 301, 303, 320), (325, 324, 322, 323), (324, 299, 301, 322), (327, 326, 324, 325), (326, 297, 299, 324), (329, 328, 326, 327), (328, 295, 297, 326), (19, 22, 328, 329), (22, 25, 295, 328), (16, 19, 329, 330), (330, 329, 327, 332), (13, 16, 330, 331), (331, 330, 332, 333), (333, 332, 334, 335), (332, 327, 325, 334), (335, 334, 336, 337), (334, 325, 323, 336), (337, 336, 338, 339), (336, 323, 321, 338), (339, 338, 340, 341), (338, 321, 319, 340), (341, 340, 342, 343), (340, 319, 317, 342), (343, 342, 344, 345), (342, 317, 315, 344), (345, 344, 346, 347), (344, 315, 313, 346), (347, 346, 17, 14), (346, 313, 20, 17), (350, 345, 347, 348), (348, 347, 14, 11), (351, 350, 348, 349), (349, 348, 11, 8), (353, 352, 350, 351), (352, 343, 345, 350), (355, 354, 352, 353), (354, 341, 343, 352), (357, 356, 354, 355), (356, 339, 341, 354), (359, 358, 356, 357), (358, 337, 339, 356), (361, 360, 358, 359), (360, 335, 337, 358), (363, 362, 360, 361), (362, 333, 335, 360), (365, 364, 362, 363), (364, 331, 333, 362), (7, 10, 364, 365), (10, 13, 331, 364), (4, 7, 365, 366), (366, 365, 363, 368), (1, 4, 366, 367), (367, 366, 368, 369), (369, 368, 370, 371), (368, 363, 361, 370), (371, 370, 372, 373), (370, 361, 359, 372), (373, 372, 374, 375), (372, 359, 357, 374), (375, 374, 376, 377), (374, 357, 355, 376), (377, 376, 378, 379), (376, 355, 353, 378), (379, 378, 380, 381), (378, 353, 351, 380), (381, 380, 382, 383), (380, 351, 349, 382), (383, 382, 5, 2), (382, 349, 8, 5)])
me_cylinder_019.polygons.foreach_set('use_smooth', [True] * 372)
_uv = me_cylinder_019.uv_layers.new(name='UVMap')
_uv.uv.foreach_set('vector', [0.3542, 1.0, 0.375, 1.0, 0.375, 0.9167, 0.3542, 0.9167, 0.3542, 0.08333, 0.375, 0.08333, 0.375, 0.0, 0.3542, 0.0, 0.375, 1.0, 0.3958, 1.0, 0.3958, 0.9167, 0.375, 0.9167, 0.375, 0.08333, 0.3958, 0.08333, 0.3958, 0.0, 0.375, 0.0, 0.3958, 1.0, 0.4167, 1.0, 0.4167, 0.9167, 0.3958, 0.9167, 0.3958, 0.08333, 0.4167, 0.08333, 0.4167, 0.0, 0.3958, 0.0, 0.4167, 1.0, 0.4375, 1.0, 0.4375, 0.9167, 0.4167, 0.9167, 0.4167, 0.08333, 0.4375, 0.08333, 0.4375, 0.0, 0.4167, 0.0, 0.4375, 1.0, 0.4583, 1.0, 0.4583, 0.9167, 0.4375, 0.9167, 0.4375, 0.08333, 0.4583, 0.08333, 0.4583, 0.0, 0.4375, 0.0, 0.4583, 1.0, 0.4792, 1.0, 0.4792, 0.9167, 0.4583, 0.9167, 0.4583, 0.08333, 0.4792, 0.08333, 0.4792, 0.0, 0.4583, 0.0, 0.4792, 1.0, 0.5, 1.0, 0.5, 0.9167, 0.4792, 0.9167, 0.4792, 0.08333, 0.5, 0.08333, 0.5, 0.0, 0.4792, 0.0, 0.5, 1.0, 0.5208, 1.0, 0.5208, 0.9167, 0.5, 0.9167, 0.5, 0.08333, 0.5208, 0.08333, 0.5208, 0.0, 0.5, 0.0, 0.5208, 1.0, 0.5417, 1.0, 0.5417, 0.9167, 0.5208, 0.9167, 0.5208, 0.08333, 0.5417, 0.08333, 0.5417, 0.0, 0.5208, 0.0, 0.5417, 1.0, 0.5625, 1.0, 0.5625, 0.9167, 0.5417, 0.9167, 0.5417, 0.08333, 0.5625, 0.08333, 0.5625, 0.0, 0.5417, 0.0, 0.5625, 1.0, 0.5833, 1.0, 0.5833, 0.9167, 0.5625, 0.9167, 0.5625, 0.08333, 0.5833, 0.08333, 0.5833, 0.0, 0.5625, 0.0, 0.5833, 1.0, 0.6042, 1.0, 0.6042, 0.9167, 0.5833, 0.9167, 0.5833, 0.08333, 0.6042, 0.08333, 0.6042, 0.0, 0.5833, 0.0, 0.6042, 1.0, 0.625, 1.0, 0.625, 0.9167, 0.6042, 0.9167, 0.6042, 0.08333, 0.625, 0.08333, 0.625, 0.0, 0.6042, 0.0, 0.625, 1.0, 0.6458, 1.0, 0.6458, 0.9167, 0.625, 0.9167, 0.625, 0.08333, 0.6458, 0.08333, 0.6458, 0.0, 0.625, 0.0, 0.6458, 1.0, 0.6667, 1.0, 0.6667, 0.9167, 0.6458, 0.9167, 0.6458, 0.08333, 0.6667, 0.08333, 0.6667, 0.0, 0.6458, 0.0, 0.6667, 1.0, 0.6875, 1.0, 0.6875, 0.9167, 0.6667, 0.9167, 0.6667, 0.08333, 0.6875, 0.08333, 0.6875, 0.0, 0.6667, 0.0, 0.6875, 1.0, 0.7083, 1.0, 0.7083, 0.9167, 0.6875, 0.9167, 0.6875, 0.08333, 0.7083, 0.08333, 0.7083, 0.0, 0.6875, 0.0, 0.7083, 1.0, 0.7292, 1.0, 0.7292, 0.9167, 0.7083, 0.9167, 0.7083, 0.08333, 0.7292, 0.08333, 0.7292, 0.0, 0.7083, 0.0, 0.7292, 1.0, 0.75, 1.0, 0.75, 0.9167, 0.7292, 0.9167, 0.7292, 0.08333, 0.75, 0.08333, 0.75, 0.0, 0.7292, 0.0, 0.75, 1.0, 0.7708, 1.0, 0.7708, 0.9167, 0.75, 0.9167, 0.75, 0.08333, 0.7708, 0.08333, 0.7708, 0.0, 0.75, 0.0, 0.7708, 1.0, 0.7917, 1.0, 0.7917, 0.9167, 0.7708, 0.9167, 0.7708, 0.08333, 0.7917, 0.08333, 0.7917, 0.0, 0.7708, 0.0, 0.7917, 1.0, 0.8125, 1.0, 0.8125, 0.9167, 0.7917, 0.9167, 0.7917, 0.08333, 0.8125, 0.08333, 0.8125, 0.0, 0.7917, 0.0, 0.8125, 1.0, 0.8333, 1.0, 0.8333, 0.9167, 0.8125, 0.9167, 0.8125, 0.08333, 0.8333, 0.08333, 0.8333, 0.0, 0.8125, 0.0, 0.8333, 1.0, 0.8542, 1.0, 0.8542, 0.9167, 0.8333, 0.9167, 0.8333, 0.08333, 0.8542, 0.08333, 0.8542, 0.0, 0.8333, 0.0, 0.8542, 1.0, 0.875, 1.0, 0.875, 0.9167, 0.8542, 0.9167, 0.8542, 0.08333, 0.875, 0.08333, 0.875, 0.0, 0.8542, 0.0, 0.875, 1.0, 0.8958, 1.0, 0.8958, 0.9167, 0.875, 0.9167, 0.875, 0.08333, 0.8958, 0.08333, 0.8958, 0.0, 0.875, 0.0, 0.8958, 1.0, 0.9167, 1.0, 0.9167, 0.9167, 0.8958, 0.9167, 0.8958, 0.08333, 0.9167, 0.08333, 0.9167, 0.0, 0.8958, 0.0, 0.9167, 1.0, 0.9375, 1.0, 0.9375, 0.9167, 0.9167, 0.9167, 0.9167, 0.08333, 0.9375, 0.08333, 0.9375, 0.0, 0.9167, 0.0, 0.9375, 1.0, 0.9583, 1.0, 0.9583, 0.9167, 0.9375, 0.9167, 0.9375, 0.08333, 0.9583, 0.08333, 0.9583, 0.0, 0.9375, 0.0, 0.9583, 1.0, 0.9792, 1.0, 0.9792, 0.9167, 0.9583, 0.9167, 0.9583, 0.08333, 0.9792, 0.08333, 0.9792, 0.0, 0.9583, 0.0, 0.9792, 1.0, 1.0, 1.0, 1.0, 0.9167, 0.9792, 0.9167, 0.9792, 0.08333, 1.0, 0.08333, 1.0, 0.0, 0.9792, 0.0, 0.9792, 0.1667, 1.0, 0.1667, 1.0, 0.08333, 0.9792, 0.08333, 0.9792, 0.25, 1.0, 0.25, 1.0, 0.1667, 0.9792, 0.1667, 0.9792, 0.3333, 1.0, 0.3333, 1.0, 0.25, 0.9792, 0.25, 0.9792, 0.4167, 1.0, 0.4167, 1.0, 0.3333, 0.9792, 0.3333, 0.9792, 0.5, 1.0, 0.5, 1.0, 0.4167, 0.9792, 0.4167, 0.9792, 0.5833, 1.0, 0.5833, 1.0, 0.5, 0.9792, 0.5, 0.9792, 0.6667, 1.0, 0.6667, 1.0, 0.5833, 0.9792, 0.5833, 0.9792, 0.75, 1.0, 0.75, 1.0, 0.6667, 0.9792, 0.6667, 0.9792, 0.8333, 1.0, 0.8333, 1.0, 0.75, 0.9792, 0.75, 0.9792, 0.9167, 1.0, 0.9167, 1.0, 0.8333, 0.9792, 0.8333, 0.9583, 0.9167, 0.9792, 0.9167, 0.9792, 0.8333, 0.9583, 0.8333, 0.9583, 0.8333, 0.9792, 0.8333, 0.9792, 0.75, 0.9583, 0.75, 0.9375, 0.9167, 0.9583, 0.9167, 0.9583, 0.8333, 0.9375, 0.8333, 0.9375, 0.8333, 0.9583, 0.8333, 0.9583, 0.75, 0.9375, 0.75, 0.9375, 0.75, 0.9583, 0.75, 0.9583, 0.6667, 0.9375, 0.6667, 0.9583, 0.75, 0.9792, 0.75, 0.9792, 0.6667, 0.9583, 0.6667, 0.9375, 0.6667, 0.9583, 0.6667, 0.9583, 0.5833, 0.9375, 0.5833, 0.9583, 0.6667, 0.9792, 0.6667, 0.9792, 0.5833, 0.9583, 0.5833, 0.9375, 0.5833, 0.9583, 0.5833, 0.9583, 0.5, 0.9375, 0.5, 0.9583, 0.5833, 0.9792, 0.5833, 0.9792, 0.5, 0.9583, 0.5, 0.9375, 0.5, 0.9583, 0.5, 0.9583, 0.4167, 0.9375, 0.4167, 0.9583, 0.5, 0.9792, 0.5, 0.9792, 0.4167, 0.9583, 0.4167, 0.9375, 0.4167, 0.9583, 0.4167, 0.9583, 0.3333, 0.9375, 0.3333, 0.9583, 0.4167, 0.9792, 0.4167, 0.9792, 0.3333, 0.9583, 0.3333, 0.9375, 0.3333, 0.9583, 0.3333, 0.9583, 0.25, 0.9375, 0.25, 0.9583, 0.3333, 0.9792, 0.3333, 0.9792, 0.25, 0.9583, 0.25, 0.9375, 0.25, 0.9583, 0.25, 0.9583, 0.1667, 0.9375, 0.1667, 0.9583, 0.25, 0.9792, 0.25, 0.9792, 0.1667, 0.9583, 0.1667, 0.9375, 0.1667, 0.9583, 0.1667, 0.9583, 0.08333, 0.9375, 0.08333, 0.9583, 0.1667, 0.9792, 0.1667, 0.9792, 0.08333, 0.9583, 0.08333, 0.9167, 0.25, 0.9375, 0.25, 0.9375, 0.1667, 0.9167, 0.1667, 0.9167, 0.1667, 0.9375, 0.1667, 0.9375, 0.08333, 0.9167, 0.08333, 0.8958, 0.25, 0.9167, 0.25, 0.9167, 0.1667, 0.8958, 0.1667, 0.8958, 0.1667, 0.9167, 0.1667, 0.9167, 0.08333, 0.8958, 0.08333, 0.8958, 0.3333, 0.9167, 0.3333, 0.9167, 0.25, 0.8958, 0.25, 0.9167, 0.3333, 0.9375, 0.3333, 0.9375, 0.25, 0.9167, 0.25, 0.8958, 0.4167, 0.9167, 0.4167, 0.9167, 0.3333, 0.8958, 0.3333, 0.9167, 0.4167, 0.9375, 0.4167, 0.9375, 0.3333, 0.9167, 0.3333, 0.8958, 0.5, 0.9167, 0.5, 0.9167, 0.4167, 0.8958, 0.4167, 0.9167, 0.5, 0.9375, 0.5, 0.9375, 0.4167, 0.9167, 0.4167, 0.8958, 0.5833, 0.9167, 0.5833, 0.9167, 0.5, 0.8958, 0.5, 0.9167, 0.5833, 0.9375, 0.5833, 0.9375, 0.5, 0.9167, 0.5, 0.8958, 0.6667, 0.9167, 0.6667, 0.9167, 0.5833, 0.8958, 0.5833, 0.9167, 0.6667, 0.9375, 0.6667, 0.9375, 0.5833, 0.9167, 0.5833, 0.8958, 0.75, 0.9167, 0.75, 0.9167, 0.6667, 0.8958, 0.6667, 0.9167, 0.75, 0.9375, 0.75, 0.9375, 0.6667, 0.9167, 0.6667, 0.8958, 0.8333, 0.9167, 0.8333, 0.9167, 0.75, 0.8958, 0.75, 0.9167, 0.8333, 0.9375, 0.8333, 0.9375, 0.75, 0.9167, 0.75, 0.8958, 0.9167, 0.9167, 0.9167, 0.9167, 0.8333, 0.8958, 0.8333, 0.9167, 0.9167, 0.9375, 0.9167, 0.9375, 0.8333, 0.9167, 0.8333, 0.875, 0.9167, 0.8958, 0.9167, 0.8958, 0.8333, 0.875, 0.8333, 0.875, 0.8333, 0.8958, 0.8333, 0.8958, 0.75, 0.875, 0.75, 0.8542, 0.9167, 0.875, 0.9167, 0.875, 0.8333, 0.8542, 0.8333, 0.8542, 0.8333, 0.875, 0.8333, 0.875, 0.75, 0.8542, 0.75, 0.8542, 0.75, 0.875, 0.75, 0.875, 0.6667, 0.8542, 0.6667, 0.875, 0.75, 0.8958, 0.75, 0.8958, 0.6667, 0.875, 0.6667, 0.8542, 0.6667, 0.875, 0.6667, 0.875, 0.5833, 0.8542, 0.5833, 0.875, 0.6667, 0.8958, 0.6667, 0.8958, 0.5833, 0.875, 0.5833, 0.8542, 0.5833, 0.875, 0.5833, 0.875, 0.5, 0.8542, 0.5, 0.875, 0.5833, 0.8958, 0.5833, 0.8958, 0.5, 0.875, 0.5, 0.8542, 0.5, 0.875, 0.5, 0.875, 0.4167, 0.8542, 0.4167, 0.875, 0.5, 0.8958, 0.5, 0.8958, 0.4167, 0.875, 0.4167, 0.8542, 0.4167, 0.875, 0.4167, 0.875, 0.3333, 0.8542, 0.3333, 0.875, 0.4167, 0.8958, 0.4167, 0.8958, 0.3333, 0.875, 0.3333, 0.8542, 0.3333, 0.875, 0.3333, 0.875, 0.25, 0.8542, 0.25, 0.875, 0.3333, 0.8958, 0.3333, 0.8958, 0.25, 0.875, 0.25, 0.8542, 0.25, 0.875, 0.25, 0.875, 0.1667, 0.8542, 0.1667, 0.875, 0.25, 0.8958, 0.25, 0.8958, 0.1667, 0.875, 0.1667, 0.8542, 0.1667, 0.875, 0.1667, 0.875, 0.08333, 0.8542, 0.08333, 0.875, 0.1667, 0.8958, 0.1667, 0.8958, 0.08333, 0.875, 0.08333, 0.8333, 0.25, 0.8542, 0.25, 0.8542, 0.1667, 0.8333, 0.1667, 0.8333, 0.1667, 0.8542, 0.1667, 0.8542, 0.08333, 0.8333, 0.08333, 0.8125, 0.25, 0.8333, 0.25, 0.8333, 0.1667, 0.8125, 0.1667, 0.8125, 0.1667, 0.8333, 0.1667, 0.8333, 0.08333, 0.8125, 0.08333, 0.8125, 0.3333, 0.8333, 0.3333, 0.8333, 0.25, 0.8125, 0.25, 0.8333, 0.3333, 0.8542, 0.3333, 0.8542, 0.25, 0.8333, 0.25, 0.8125, 0.4167, 0.8333, 0.4167, 0.8333, 0.3333, 0.8125, 0.3333, 0.8333, 0.4167, 0.8542, 0.4167, 0.8542, 0.3333, 0.8333, 0.3333, 0.8125, 0.5, 0.8333, 0.5, 0.8333, 0.4167, 0.8125, 0.4167, 0.8333, 0.5, 0.8542, 0.5, 0.8542, 0.4167, 0.8333, 0.4167, 0.8125, 0.5833, 0.8333, 0.5833, 0.8333, 0.5, 0.8125, 0.5, 0.8333, 0.5833, 0.8542, 0.5833, 0.8542, 0.5, 0.8333, 0.5, 0.8125, 0.6667, 0.8333, 0.6667, 0.8333, 0.5833, 0.8125, 0.5833, 0.8333, 0.6667, 0.8542, 0.6667, 0.8542, 0.5833, 0.8333, 0.5833, 0.8125, 0.75, 0.8333, 0.75, 0.8333, 0.6667, 0.8125, 0.6667, 0.8333, 0.75, 0.8542, 0.75, 0.8542, 0.6667, 0.8333, 0.6667, 0.8125, 0.8333, 0.8333, 0.8333, 0.8333, 0.75, 0.8125, 0.75, 0.8333, 0.8333, 0.8542, 0.8333, 0.8542, 0.75, 0.8333, 0.75, 0.8125, 0.9167, 0.8333, 0.9167, 0.8333, 0.8333, 0.8125, 0.8333, 0.8333, 0.9167, 0.8542, 0.9167, 0.8542, 0.8333, 0.8333, 0.8333, 0.7917, 0.9167, 0.8125, 0.9167, 0.8125, 0.8333, 0.7917, 0.8333, 0.7917, 0.8333, 0.8125, 0.8333, 0.8125, 0.75, 0.7917, 0.75, 0.7708, 0.9167, 0.7917, 0.9167, 0.7917, 0.8333, 0.7708, 0.8333, 0.7708, 0.8333, 0.7917, 0.8333, 0.7917, 0.75, 0.7708, 0.75, 0.7708, 0.75, 0.7917, 0.75, 0.7917, 0.6667, 0.7708, 0.6667, 0.7917, 0.75, 0.8125, 0.75, 0.8125, 0.6667, 0.7917, 0.6667, 0.7708, 0.6667, 0.7917, 0.6667, 0.7917, 0.5833, 0.7708, 0.5833, 0.7917, 0.6667, 0.8125, 0.6667, 0.8125, 0.5833, 0.7917, 0.5833, 0.7708, 0.5833, 0.7917, 0.5833, 0.7917, 0.5, 0.7708, 0.5, 0.7917, 0.5833, 0.8125, 0.5833, 0.8125, 0.5, 0.7917, 0.5, 0.7708, 0.5, 0.7917, 0.5, 0.7917, 0.4167, 0.7708, 0.4167, 0.7917, 0.5, 0.8125, 0.5, 0.8125, 0.4167, 0.7917, 0.4167, 0.7708, 0.4167, 0.7917, 0.4167, 0.7917, 0.3333, 0.7708, 0.3333, 0.7917, 0.4167, 0.8125, 0.4167, 0.8125, 0.3333, 0.7917, 0.3333, 0.7708, 0.3333, 0.7917, 0.3333, 0.7917, 0.25, 0.7708, 0.25, 0.7917, 0.3333, 0.8125, 0.3333, 0.8125, 0.25, 0.7917, 0.25, 0.7708, 0.25, 0.7917, 0.25, 0.7917, 0.1667, 0.7708, 0.1667, 0.7917, 0.25, 0.8125, 0.25, 0.8125, 0.1667, 0.7917, 0.1667, 0.7708, 0.1667, 0.7917, 0.1667, 0.7917, 0.08333, 0.7708, 0.08333, 0.7917, 0.1667, 0.8125, 0.1667, 0.8125, 0.08333, 0.7917, 0.08333, 0.75, 0.25, 0.7708, 0.25, 0.7708, 0.1667, 0.75, 0.1667, 0.75, 0.1667, 0.7708, 0.1667, 0.7708, 0.08333, 0.75, 0.08333, 0.7292, 0.25, 0.75, 0.25, 0.75, 0.1667, 0.7292, 0.1667, 0.7292, 0.1667, 0.75, 0.1667, 0.75, 0.08333, 0.7292, 0.08333, 0.7292, 0.3333, 0.75, 0.3333, 0.75, 0.25, 0.7292, 0.25, 0.75, 0.3333, 0.7708, 0.3333, 0.7708, 0.25, 0.75, 0.25, 0.7292, 0.4167, 0.75, 0.4167, 0.75, 0.3333, 0.7292, 0.3333, 0.75, 0.4167, 0.7708, 0.4167, 0.7708, 0.3333, 0.75, 0.3333, 0.7292, 0.5, 0.75, 0.5, 0.75, 0.4167, 0.7292, 0.4167, 0.75, 0.5, 0.7708, 0.5, 0.7708, 0.4167, 0.75, 0.4167, 0.7292, 0.5833, 0.75, 0.5833, 0.75, 0.5, 0.7292, 0.5, 0.75, 0.5833, 0.7708, 0.5833, 0.7708, 0.5, 0.75, 0.5, 0.7292, 0.6667, 0.75, 0.6667, 0.75, 0.5833, 0.7292, 0.5833, 0.75, 0.6667, 0.7708, 0.6667, 0.7708, 0.5833, 0.75, 0.5833, 0.7292, 0.75, 0.75, 0.75, 0.75, 0.6667, 0.7292, 0.6667, 0.75, 0.75, 0.7708, 0.75, 0.7708, 0.6667, 0.75, 0.6667, 0.7292, 0.8333, 0.75, 0.8333, 0.75, 0.75, 0.7292, 0.75, 0.75, 0.8333, 0.7708, 0.8333, 0.7708, 0.75, 0.75, 0.75, 0.7292, 0.9167, 0.75, 0.9167, 0.75, 0.8333, 0.7292, 0.8333, 0.75, 0.9167, 0.7708, 0.9167, 0.7708, 0.8333, 0.75, 0.8333, 0.7083, 0.9167, 0.7292, 0.9167, 0.7292, 0.8333, 0.7083, 0.8333, 0.7083, 0.8333, 0.7292, 0.8333, 0.7292, 0.75, 0.7083, 0.75, 0.6875, 0.9167, 0.7083, 0.9167, 0.7083, 0.8333, 0.6875, 0.8333, 0.6875, 0.8333, 0.7083, 0.8333, 0.7083, 0.75, 0.6875, 0.75, 0.6875, 0.75, 0.7083, 0.75, 0.7083, 0.6667, 0.6875, 0.6667, 0.7083, 0.75, 0.7292, 0.75, 0.7292, 0.6667, 0.7083, 0.6667, 0.6875, 0.6667, 0.7083, 0.6667, 0.7083, 0.5833, 0.6875, 0.5833, 0.7083, 0.6667, 0.7292, 0.6667, 0.7292, 0.5833, 0.7083, 0.5833, 0.6875, 0.5833, 0.7083, 0.5833, 0.7083, 0.5, 0.6875, 0.5, 0.7083, 0.5833, 0.7292, 0.5833, 0.7292, 0.5, 0.7083, 0.5, 0.6875, 0.5, 0.7083, 0.5, 0.7083, 0.4167, 0.6875, 0.4167, 0.7083, 0.5, 0.7292, 0.5, 0.7292, 0.4167, 0.7083, 0.4167, 0.6875, 0.4167, 0.7083, 0.4167, 0.7083, 0.3333, 0.6875, 0.3333, 0.7083, 0.4167, 0.7292, 0.4167, 0.7292, 0.3333, 0.7083, 0.3333, 0.6875, 0.3333, 0.7083, 0.3333, 0.7083, 0.25, 0.6875, 0.25, 0.7083, 0.3333, 0.7292, 0.3333, 0.7292, 0.25, 0.7083, 0.25, 0.6875, 0.25, 0.7083, 0.25, 0.7083, 0.1667, 0.6875, 0.1667, 0.7083, 0.25, 0.7292, 0.25, 0.7292, 0.1667, 0.7083, 0.1667, 0.6875, 0.1667, 0.7083, 0.1667, 0.7083, 0.08333, 0.6875, 0.08333, 0.7083, 0.1667, 0.7292, 0.1667, 0.7292, 0.08333, 0.7083, 0.08333, 0.6667, 0.25, 0.6875, 0.25, 0.6875, 0.1667, 0.6667, 0.1667, 0.6667, 0.1667, 0.6875, 0.1667, 0.6875, 0.08333, 0.6667, 0.08333, 0.6458, 0.25, 0.6667, 0.25, 0.6667, 0.1667, 0.6458, 0.1667, 0.6458, 0.1667, 0.6667, 0.1667, 0.6667, 0.08333, 0.6458, 0.08333, 0.6458, 0.3333, 0.6667, 0.3333, 0.6667, 0.25, 0.6458, 0.25, 0.6667, 0.3333, 0.6875, 0.3333, 0.6875, 0.25, 0.6667, 0.25, 0.6458, 0.4167, 0.6667, 0.4167, 0.6667, 0.3333, 0.6458, 0.3333, 0.6667, 0.4167, 0.6875, 0.4167, 0.6875, 0.3333, 0.6667, 0.3333, 0.6458, 0.5, 0.6667, 0.5, 0.6667, 0.4167, 0.6458, 0.4167, 0.6667, 0.5, 0.6875, 0.5, 0.6875, 0.4167, 0.6667, 0.4167, 0.6458, 0.5833, 0.6667, 0.5833, 0.6667, 0.5, 0.6458, 0.5, 0.6667, 0.5833, 0.6875, 0.5833, 0.6875, 0.5, 0.6667, 0.5, 0.6458, 0.6667, 0.6667, 0.6667, 0.6667, 0.5833, 0.6458, 0.5833, 0.6667, 0.6667, 0.6875, 0.6667, 0.6875, 0.5833, 0.6667, 0.5833, 0.6458, 0.75, 0.6667, 0.75, 0.6667, 0.6667, 0.6458, 0.6667, 0.6667, 0.75, 0.6875, 0.75, 0.6875, 0.6667, 0.6667, 0.6667, 0.6458, 0.8333, 0.6667, 0.8333, 0.6667, 0.75, 0.6458, 0.75, 0.6667, 0.8333, 0.6875, 0.8333, 0.6875, 0.75, 0.6667, 0.75, 0.6458, 0.9167, 0.6667, 0.9167, 0.6667, 0.8333, 0.6458, 0.8333, 0.6667, 0.9167, 0.6875, 0.9167, 0.6875, 0.8333, 0.6667, 0.8333, 0.625, 0.9167, 0.6458, 0.9167, 0.6458, 0.8333, 0.625, 0.8333, 0.625, 0.8333, 0.6458, 0.8333, 0.6458, 0.75, 0.625, 0.75, 0.6042, 0.9167, 0.625, 0.9167, 0.625, 0.8333, 0.6042, 0.8333, 0.6042, 0.8333, 0.625, 0.8333, 0.625, 0.75, 0.6042, 0.75, 0.6042, 0.75, 0.625, 0.75, 0.625, 0.6667, 0.6042, 0.6667, 0.625, 0.75, 0.6458, 0.75, 0.6458, 0.6667, 0.625, 0.6667, 0.6042, 0.6667, 0.625, 0.6667, 0.625, 0.5833, 0.6042, 0.5833, 0.625, 0.6667, 0.6458, 0.6667, 0.6458, 0.5833, 0.625, 0.5833, 0.6042, 0.5833, 0.625, 0.5833, 0.625, 0.5, 0.6042, 0.5, 0.625, 0.5833, 0.6458, 0.5833, 0.6458, 0.5, 0.625, 0.5, 0.6042, 0.5, 0.625, 0.5, 0.625, 0.4167, 0.6042, 0.4167, 0.625, 0.5, 0.6458, 0.5, 0.6458, 0.4167, 0.625, 0.4167, 0.6042, 0.4167, 0.625, 0.4167, 0.625, 0.3333, 0.6042, 0.3333, 0.625, 0.4167, 0.6458, 0.4167, 0.6458, 0.3333, 0.625, 0.3333, 0.6042, 0.3333, 0.625, 0.3333, 0.625, 0.25, 0.6042, 0.25, 0.625, 0.3333, 0.6458, 0.3333, 0.6458, 0.25, 0.625, 0.25, 0.6042, 0.25, 0.625, 0.25, 0.625, 0.1667, 0.6042, 0.1667, 0.625, 0.25, 0.6458, 0.25, 0.6458, 0.1667, 0.625, 0.1667, 0.6042, 0.1667, 0.625, 0.1667, 0.625, 0.08333, 0.6042, 0.08333, 0.625, 0.1667, 0.6458, 0.1667, 0.6458, 0.08333, 0.625, 0.08333, 0.5833, 0.25, 0.6042, 0.25, 0.6042, 0.1667, 0.5833, 0.1667, 0.5833, 0.1667, 0.6042, 0.1667, 0.6042, 0.08333, 0.5833, 0.08333, 0.5625, 0.25, 0.5833, 0.25, 0.5833, 0.1667, 0.5625, 0.1667, 0.5625, 0.1667, 0.5833, 0.1667, 0.5833, 0.08333, 0.5625, 0.08333, 0.5625, 0.3333, 0.5833, 0.3333, 0.5833, 0.25, 0.5625, 0.25, 0.5833, 0.3333, 0.6042, 0.3333, 0.6042, 0.25, 0.5833, 0.25, 0.5625, 0.4167, 0.5833, 0.4167, 0.5833, 0.3333, 0.5625, 0.3333, 0.5833, 0.4167, 0.6042, 0.4167, 0.6042, 0.3333, 0.5833, 0.3333, 0.5625, 0.5, 0.5833, 0.5, 0.5833, 0.4167, 0.5625, 0.4167, 0.5833, 0.5, 0.6042, 0.5, 0.6042, 0.4167, 0.5833, 0.4167, 0.5625, 0.5833, 0.5833, 0.5833, 0.5833, 0.5, 0.5625, 0.5, 0.5833, 0.5833, 0.6042, 0.5833, 0.6042, 0.5, 0.5833, 0.5, 0.5625, 0.6667, 0.5833, 0.6667, 0.5833, 0.5833, 0.5625, 0.5833, 0.5833, 0.6667, 0.6042, 0.6667, 0.6042, 0.5833, 0.5833, 0.5833, 0.5625, 0.75, 0.5833, 0.75, 0.5833, 0.6667, 0.5625, 0.6667, 0.5833, 0.75, 0.6042, 0.75, 0.6042, 0.6667, 0.5833, 0.6667, 0.5625, 0.8333, 0.5833, 0.8333, 0.5833, 0.75, 0.5625, 0.75, 0.5833, 0.8333, 0.6042, 0.8333, 0.6042, 0.75, 0.5833, 0.75, 0.5625, 0.9167, 0.5833, 0.9167, 0.5833, 0.8333, 0.5625, 0.8333, 0.5833, 0.9167, 0.6042, 0.9167, 0.6042, 0.8333, 0.5833, 0.8333, 0.5417, 0.9167, 0.5625, 0.9167, 0.5625, 0.8333, 0.5417, 0.8333, 0.5417, 0.8333, 0.5625, 0.8333, 0.5625, 0.75, 0.5417, 0.75, 0.5208, 0.9167, 0.5417, 0.9167, 0.5417, 0.8333, 0.5208, 0.8333, 0.5208, 0.8333, 0.5417, 0.8333, 0.5417, 0.75, 0.5208, 0.75, 0.5208, 0.75, 0.5417, 0.75, 0.5417, 0.6667, 0.5208, 0.6667, 0.5417, 0.75, 0.5625, 0.75, 0.5625, 0.6667, 0.5417, 0.6667, 0.5208, 0.6667, 0.5417, 0.6667, 0.5417, 0.5833, 0.5208, 0.5833, 0.5417, 0.6667, 0.5625, 0.6667, 0.5625, 0.5833, 0.5417, 0.5833, 0.5208, 0.5833, 0.5417, 0.5833, 0.5417, 0.5, 0.5208, 0.5, 0.5417, 0.5833, 0.5625, 0.5833, 0.5625, 0.5, 0.5417, 0.5, 0.5208, 0.5, 0.5417, 0.5, 0.5417, 0.4167, 0.5208, 0.4167, 0.5417, 0.5, 0.5625, 0.5, 0.5625, 0.4167, 0.5417, 0.4167, 0.5208, 0.4167, 0.5417, 0.4167, 0.5417, 0.3333, 0.5208, 0.3333, 0.5417, 0.4167, 0.5625, 0.4167, 0.5625, 0.3333, 0.5417, 0.3333, 0.5208, 0.3333, 0.5417, 0.3333, 0.5417, 0.25, 0.5208, 0.25, 0.5417, 0.3333, 0.5625, 0.3333, 0.5625, 0.25, 0.5417, 0.25, 0.5208, 0.25, 0.5417, 0.25, 0.5417, 0.1667, 0.5208, 0.1667, 0.5417, 0.25, 0.5625, 0.25, 0.5625, 0.1667, 0.5417, 0.1667, 0.5208, 0.1667, 0.5417, 0.1667, 0.5417, 0.08333, 0.5208, 0.08333, 0.5417, 0.1667, 0.5625, 0.1667, 0.5625, 0.08333, 0.5417, 0.08333, 0.5, 0.25, 0.5208, 0.25, 0.5208, 0.1667, 0.5, 0.1667, 0.5, 0.1667, 0.5208, 0.1667, 0.5208, 0.08333, 0.5, 0.08333, 0.4792, 0.25, 0.5, 0.25, 0.5, 0.1667, 0.4792, 0.1667, 0.4792, 0.1667, 0.5, 0.1667, 0.5, 0.08333, 0.4792, 0.08333, 0.4792, 0.3333, 0.5, 0.3333, 0.5, 0.25, 0.4792, 0.25, 0.5, 0.3333, 0.5208, 0.3333, 0.5208, 0.25, 0.5, 0.25, 0.4792, 0.4167, 0.5, 0.4167, 0.5, 0.3333, 0.4792, 0.3333, 0.5, 0.4167, 0.5208, 0.4167, 0.5208, 0.3333, 0.5, 0.3333, 0.4792, 0.5, 0.5, 0.5, 0.5, 0.4167, 0.4792, 0.4167, 0.5, 0.5, 0.5208, 0.5, 0.5208, 0.4167, 0.5, 0.4167, 0.4792, 0.5833, 0.5, 0.5833, 0.5, 0.5, 0.4792, 0.5, 0.5, 0.5833, 0.5208, 0.5833, 0.5208, 0.5, 0.5, 0.5, 0.4792, 0.6667, 0.5, 0.6667, 0.5, 0.5833, 0.4792, 0.5833, 0.5, 0.6667, 0.5208, 0.6667, 0.5208, 0.5833, 0.5, 0.5833, 0.4792, 0.75, 0.5, 0.75, 0.5, 0.6667, 0.4792, 0.6667, 0.5, 0.75, 0.5208, 0.75, 0.5208, 0.6667, 0.5, 0.6667, 0.4792, 0.8333, 0.5, 0.8333, 0.5, 0.75, 0.4792, 0.75, 0.5, 0.8333, 0.5208, 0.8333, 0.5208, 0.75, 0.5, 0.75, 0.4792, 0.9167, 0.5, 0.9167, 0.5, 0.8333, 0.4792, 0.8333, 0.5, 0.9167, 0.5208, 0.9167, 0.5208, 0.8333, 0.5, 0.8333, 0.4583, 0.9167, 0.4792, 0.9167, 0.4792, 0.8333, 0.4583, 0.8333, 0.4583, 0.8333, 0.4792, 0.8333, 0.4792, 0.75, 0.4583, 0.75, 0.4375, 0.9167, 0.4583, 0.9167, 0.4583, 0.8333, 0.4375, 0.8333, 0.4375, 0.8333, 0.4583, 0.8333, 0.4583, 0.75, 0.4375, 0.75, 0.4375, 0.75, 0.4583, 0.75, 0.4583, 0.6667, 0.4375, 0.6667, 0.4583, 0.75, 0.4792, 0.75, 0.4792, 0.6667, 0.4583, 0.6667, 0.4375, 0.6667, 0.4583, 0.6667, 0.4583, 0.5833, 0.4375, 0.5833, 0.4583, 0.6667, 0.4792, 0.6667, 0.4792, 0.5833, 0.4583, 0.5833, 0.4375, 0.5833, 0.4583, 0.5833, 0.4583, 0.5, 0.4375, 0.5, 0.4583, 0.5833, 0.4792, 0.5833, 0.4792, 0.5, 0.4583, 0.5, 0.4375, 0.5, 0.4583, 0.5, 0.4583, 0.4167, 0.4375, 0.4167, 0.4583, 0.5, 0.4792, 0.5, 0.4792, 0.4167, 0.4583, 0.4167, 0.4375, 0.4167, 0.4583, 0.4167, 0.4583, 0.3333, 0.4375, 0.3333, 0.4583, 0.4167, 0.4792, 0.4167, 0.4792, 0.3333, 0.4583, 0.3333, 0.4375, 0.3333, 0.4583, 0.3333, 0.4583, 0.25, 0.4375, 0.25, 0.4583, 0.3333, 0.4792, 0.3333, 0.4792, 0.25, 0.4583, 0.25, 0.4375, 0.25, 0.4583, 0.25, 0.4583, 0.1667, 0.4375, 0.1667, 0.4583, 0.25, 0.4792, 0.25, 0.4792, 0.1667, 0.4583, 0.1667, 0.4375, 0.1667, 0.4583, 0.1667, 0.4583, 0.08333, 0.4375, 0.08333, 0.4583, 0.1667, 0.4792, 0.1667, 0.4792, 0.08333, 0.4583, 0.08333, 0.4167, 0.25, 0.4375, 0.25, 0.4375, 0.1667, 0.4167, 0.1667, 0.4167, 0.1667, 0.4375, 0.1667, 0.4375, 0.08333, 0.4167, 0.08333, 0.3958, 0.25, 0.4167, 0.25, 0.4167, 0.1667, 0.3958, 0.1667, 0.3958, 0.1667, 0.4167, 0.1667, 0.4167, 0.08333, 0.3958, 0.08333, 0.3958, 0.3333, 0.4167, 0.3333, 0.4167, 0.25, 0.3958, 0.25, 0.4167, 0.3333, 0.4375, 0.3333, 0.4375, 0.25, 0.4167, 0.25, 0.3958, 0.4167, 0.4167, 0.4167, 0.4167, 0.3333, 0.3958, 0.3333, 0.4167, 0.4167, 0.4375, 0.4167, 0.4375, 0.3333, 0.4167, 0.3333, 0.3958, 0.5, 0.4167, 0.5, 0.4167, 0.4167, 0.3958, 0.4167, 0.4167, 0.5, 0.4375, 0.5, 0.4375, 0.4167, 0.4167, 0.4167, 0.3958, 0.5833, 0.4167, 0.5833, 0.4167, 0.5, 0.3958, 0.5, 0.4167, 0.5833, 0.4375, 0.5833, 0.4375, 0.5, 0.4167, 0.5, 0.3958, 0.6667, 0.4167, 0.6667, 0.4167, 0.5833, 0.3958, 0.5833, 0.4167, 0.6667, 0.4375, 0.6667, 0.4375, 0.5833, 0.4167, 0.5833, 0.3958, 0.75, 0.4167, 0.75, 0.4167, 0.6667, 0.3958, 0.6667, 0.4167, 0.75, 0.4375, 0.75, 0.4375, 0.6667, 0.4167, 0.6667, 0.3958, 0.8333, 0.4167, 0.8333, 0.4167, 0.75, 0.3958, 0.75, 0.4167, 0.8333, 0.4375, 0.8333, 0.4375, 0.75, 0.4167, 0.75, 0.3958, 0.9167, 0.4167, 0.9167, 0.4167, 0.8333, 0.3958, 0.8333, 0.4167, 0.9167, 0.4375, 0.9167, 0.4375, 0.8333, 0.4167, 0.8333, 0.375, 0.9167, 0.3958, 0.9167, 0.3958, 0.8333, 0.375, 0.8333, 0.375, 0.8333, 0.3958, 0.8333, 0.3958, 0.75, 0.375, 0.75, 0.3542, 0.9167, 0.375, 0.9167, 0.375, 0.8333, 0.3542, 0.8333, 0.3542, 0.8333, 0.375, 0.8333, 0.375, 0.75, 0.3542, 0.75, 0.3542, 0.75, 0.375, 0.75, 0.375, 0.6667, 0.3542, 0.6667, 0.375, 0.75, 0.3958, 0.75, 0.3958, 0.6667, 0.375, 0.6667, 0.3542, 0.6667, 0.375, 0.6667, 0.375, 0.5833, 0.3542, 0.5833, 0.375, 0.6667, 0.3958, 0.6667, 0.3958, 0.5833, 0.375, 0.5833, 0.3542, 0.5833, 0.375, 0.5833, 0.375, 0.5, 0.3542, 0.5, 0.375, 0.5833, 0.3958, 0.5833, 0.3958, 0.5, 0.375, 0.5, 0.3542, 0.5, 0.375, 0.5, 0.375, 0.4167, 0.3542, 0.4167, 0.375, 0.5, 0.3958, 0.5, 0.3958, 0.4167, 0.375, 0.4167, 0.3542, 0.4167, 0.375, 0.4167, 0.375, 0.3333, 0.3542, 0.3333, 0.375, 0.4167, 0.3958, 0.4167, 0.3958, 0.3333, 0.375, 0.3333, 0.3542, 0.3333, 0.375, 0.3333, 0.375, 0.25, 0.3542, 0.25, 0.375, 0.3333, 0.3958, 0.3333, 0.3958, 0.25, 0.375, 0.25, 0.3542, 0.25, 0.375, 0.25, 0.375, 0.1667, 0.3542, 0.1667, 0.375, 0.25, 0.3958, 0.25, 0.3958, 0.1667, 0.375, 0.1667, 0.3542, 0.1667, 0.375, 0.1667, 0.375, 0.08333, 0.3542, 0.08333, 0.375, 0.1667, 0.3958, 0.1667, 0.3958, 0.08333, 0.375, 0.08333])
me_cylinder_019.materials.append(mat_material_003)
me_cylinder_019.update()

# ---- objects
ob_light = bpy.data.objects.new('Light', light_light)
ob_camera = bpy.data.objects.new('Camera', cam_camera)
ob_cylinder = bpy.data.objects.new('Cylinder', me_cylinder)
ob_empty_001 = bpy.data.objects.new('Empty.001', None)
ob_leaf = bpy.data.objects.new('leaf', me_cylinder_001)
ob_cylinder_018 = bpy.data.objects.new('Cylinder.018', me_cylinder_019)

# ---- transforms, parenting, visibility, modifiers, constraints
ob_light.location = (2.229, 1.728, 6.068)
ob_light.rotation_euler = (0.6503, 0.05522, 1.866)
ob_light.lock_rotations_4d = False
ob_light.empty_display_type = 'ARROWS'
ob_light.color = (0.0, 0.0, 0.0, 0.0)
ob_light.lineart.crease_threshold = 0.0
ob_camera.location = (7.359, -6.926, 4.958)
ob_camera.rotation_euler = (1.109, 0.0, 0.8149)
ob_camera.lock_rotations_4d = False
ob_camera.empty_display_type = 'ARROWS'
ob_camera.color = (0.0, 0.0, 0.0, 0.0)
ob_camera.display_type = 'WIRE'
ob_camera.lineart.crease_threshold = 0.0
ob_cylinder.location = (-2.448, -0.2716, 1.157)
ob_cylinder.scale = (1.0, 1.0, 0.723)
ob_empty_001.location = (0.2906, 0.7405, 1.277)
ob_empty_001.empty_display_type = 'IMAGE'
ob_leaf.location = (-0.2136, -0.1876, 0.7231)
ob_leaf.rotation_euler = (1.85, 0.0, 0.0)
ob_leaf.scale = (-0.01432, -0.01432, -0.01432)
ob_cylinder_018.location = (-2.466, -0.382, 1.149)
ob_cylinder_018.scale = (1.378, 0.9179, 0.6637)
_m = ob_cylinder_018.modifiers.new('ParticleSystem', 'PARTICLE_SYSTEM')

# ---- collection membership
col_collection.objects.link(ob_light)
col_collection.objects.link(ob_camera)
col_collection.objects.link(ob_cylinder)
col_collection.objects.link(ob_empty_001)
col_collection.objects.link(ob_leaf)
col_collection.objects.link(ob_cylinder_018)

# ---- scene / render settings (as saved in the file)
scene.camera = ob_camera
scene.frame_start = 1; scene.frame_end = 250; scene.frame_set(0)
scene.render.engine = 'BLENDER_EEVEE_NEXT'
bpy.context.view_layer.update()
